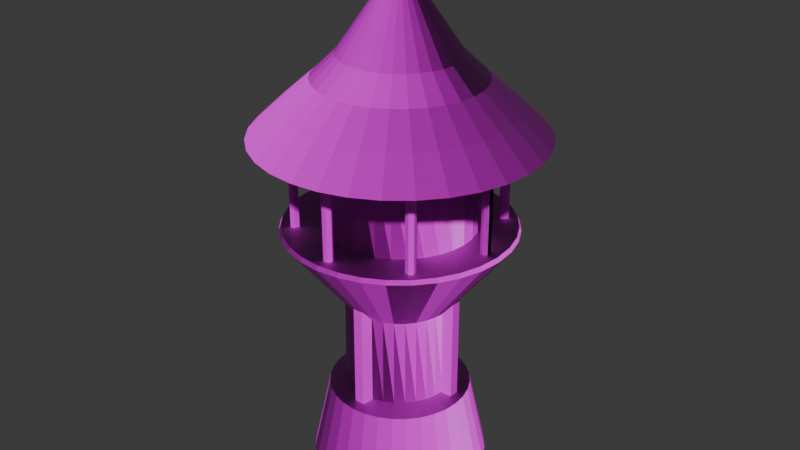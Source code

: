 # Source: MainTower.blend  (saved by Blender 4.3.34; exported with 4.5.12 LTS)
import bpy
from mathutils import Matrix  # noqa: F401  (used for matrix-valued properties, if any)

bpy.ops.wm.read_factory_settings(use_empty=True)
scene = bpy.context.scene
scene.name = 'Scene'

# ---- collections
col_collection = bpy.data.collections.new('Collection'); scene.collection.children.link(col_collection)

# ---- images (referenced by path relative to the original .blend; pixels are not part of the script)
import os
ASSET_DIR = os.environ.get("B2B_ASSET_DIR", "")  # directory of the original .blend (textures are referenced by path, not embedded)
HERE = os.path.dirname(os.path.abspath(__file__))  # packed textures are extracted next to this script under _unpacked/

def load_image(name, relpath, width, height, colorspace="sRGB"):
    """Load a texture the original file referenced (path relative to the .blend, or extracted next to this script)."""
    p = next((c for c in (os.path.join(HERE, relpath), os.path.join(ASSET_DIR, relpath)) if relpath and os.path.exists(c)), "")
    if p:
        img = bpy.data.images.load(p, check_existing=True)
        img.name = name
    else:  # same state as the original file: an image datablock whose file is absent (Cycles renders it pink)
        img = bpy.data.images.new(name, width, height)
        img.source = "FILE"
        img.filepath = "//" + (relpath or name)
    img.colorspace_settings.name = colorspace
    return img
img_bricks_png = load_image('bricks.png', 'Bricks/bricks.png', 1024, 1024, 'sRGB')
img_bricks_n_png = load_image('bricks_N.png', 'Bricks/bricks_N.png', 1024, 1024, 'Non-Color')
img_cobble_png = load_image('cobble.png', 'Cobble/cobble.png', 1024, 1024, 'sRGB')
img_cobble_n_png = load_image('cobble_N.png', 'Cobble/cobble_N.png', 1024, 1024, 'sRGB')
img_trunk_png = load_image('trunk.png', 'Wood/trunk.png', 1024, 1024, 'sRGB')
img_shingles_png = load_image('shingles.png', 'Shingles/shingles.png', 1024, 1024, 'sRGB')
img_shingles_n_png = load_image('shingles_N.png', 'Shingles/shingles_N.png', 1024, 1024, 'Non-Color')

# ---- materials (node trees are filled in below, after node groups)
mat_brickwall = bpy.data.materials.new('Brickwall')
mat_brickwall.alpha_threshold = 0.0
mat_brickwall.use_backface_culling = True
mat_brickwall.use_transparent_shadow = False
mat_brickwall.roughness = 0.5
mat_brickwall.line_color = (0.0, 0.0, 0.0, 1.0)
mat_cobble = bpy.data.materials.new('Cobble')
mat_cobble.alpha_threshold = 0.0
mat_cobble.use_backface_culling = True
mat_cobble.use_transparent_shadow = False
mat_cobble.roughness = 0.5
mat_cobble.line_color = (0.0, 0.0, 0.0, 1.0)
mat_wood = bpy.data.materials.new('Wood')
mat_wood.use_backface_culling = True
mat_shingles = bpy.data.materials.new('Shingles')

# ---- material node trees
mat_brickwall.use_nodes = True; mat_brickwall.node_tree.nodes.clear()
_N = mat_brickwall.node_tree.nodes; _L = mat_brickwall.node_tree.links
n0 = _N.new('ShaderNodeOutputMaterial'); n0.name = 'Material Output'; n0.location = (-263, 159)
n1 = _N.new('ShaderNodeBsdfPrincipled'); n1.name = 'Principled BSDF'; n1.location = (-553, 159)
n1.inputs[3].default_value = 1.45
n2 = _N.new('ShaderNodeTexImage'); n2.name = 'Image Texture'; n2.location = (-1648, 4)
n2.image = img_bricks_png
n3 = _N.new('ShaderNodeTexImage'); n3.name = 'Image Texture.001'; n3.location = (-1094, -91)
n3.image = img_bricks_n_png
n4 = _N.new('ShaderNodeNormalMap'); n4.name = 'Normal Map'; n4.location = (-745, -178)
n4.uv_map = 'UVMap'
_L.new(n1.outputs[0], n0.inputs[0])
_L.new(n2.outputs[0], n1.inputs[0])
_L.new(n3.outputs[0], n4.inputs[1])
_L.new(n4.outputs[0], n1.inputs[5])
n0.is_active_output = True
mat_cobble.use_nodes = True; mat_cobble.node_tree.nodes.clear()
_N = mat_cobble.node_tree.nodes; _L = mat_cobble.node_tree.links
n0 = _N.new('ShaderNodeOutputMaterial'); n0.name = 'Material Output'; n0.location = (-263, 159)
n1 = _N.new('ShaderNodeBsdfPrincipled'); n1.name = 'Principled BSDF'; n1.location = (-553, 159)
n1.inputs[3].default_value = 1.45
n2 = _N.new('ShaderNodeTexImage'); n2.name = 'Image Texture'; n2.location = (-1648, 4)
n2.image = img_cobble_png
n3 = _N.new('ShaderNodeTexImage'); n3.name = 'Image Texture.001'; n3.location = (-1274, -216)
n3.image = img_cobble_n_png
n4 = _N.new('ShaderNodeNormalMap'); n4.name = 'Normal Map'; n4.location = (-745, -178)
n4.uv_map = 'UVMap'
_L.new(n1.outputs[0], n0.inputs[0])
_L.new(n2.outputs[0], n1.inputs[0])
_L.new(n3.outputs[0], n4.inputs[1])
_L.new(n4.outputs[0], n1.inputs[5])
n0.is_active_output = True
mat_wood.use_nodes = True; mat_wood.node_tree.nodes.clear()
_N = mat_wood.node_tree.nodes; _L = mat_wood.node_tree.links
n0 = _N.new('ShaderNodeBsdfPrincipled'); n0.name = 'Principled BSDF'; n0.location = (10, 300)
n1 = _N.new('ShaderNodeOutputMaterial'); n1.name = 'Material Output'; n1.location = (300, 300)
n2 = _N.new('ShaderNodeTexImage'); n2.name = 'Image Texture'; n2.location = (-180, 280)
n2.image = img_trunk_png
_L.new(n0.outputs[0], n1.inputs[0])
_L.new(n2.outputs[0], n0.inputs[0])
n1.is_active_output = True
mat_shingles.use_nodes = True; mat_shingles.node_tree.nodes.clear()
_N = mat_shingles.node_tree.nodes; _L = mat_shingles.node_tree.links
n0 = _N.new('ShaderNodeBsdfPrincipled'); n0.name = 'Principled BSDF'; n0.location = (10, 300)
n1 = _N.new('ShaderNodeOutputMaterial'); n1.name = 'Material Output'; n1.location = (300, 300)
n2 = _N.new('ShaderNodeTexImage'); n2.name = 'Image Texture'; n2.location = (-1141, 241)
n2.image = img_shingles_png
n3 = _N.new('ShaderNodeTexImage'); n3.name = 'Image Texture.001'; n3.location = (-665, 129)
n3.image = img_shingles_n_png
n4 = _N.new('ShaderNodeNormalMap'); n4.name = 'Normal Map'; n4.location = (-302, 70)
n4.uv_map = 'UVMap'
_L.new(n0.outputs[0], n1.inputs[0])
_L.new(n2.outputs[0], n0.inputs[0])
_L.new(n3.outputs[0], n4.inputs[1])
_L.new(n4.outputs[0], n0.inputs[5])
n1.is_active_output = True

# ---- world
world_world = bpy.data.worlds.new('World'); scene.world = world_world
world_world.use_nodes = True; world_world.node_tree.nodes.clear()
_N = world_world.node_tree.nodes; _L = world_world.node_tree.links
n0 = _N.new('ShaderNodeOutputWorld'); n0.name = 'World Output'; n0.location = (300, 300)
n1 = _N.new('ShaderNodeBackground'); n1.name = 'Background'; n1.location = (10, 300)
n1.inputs[0].default_value = (0.05088, 0.05088, 0.05088, 1.0)
_L.new(n1.outputs[0], n0.inputs[0])
n0.is_active_output = True
world_world.color = (0.05088, 0.05088, 0.05088)
world_world.use_sun_shadow = False
world_world.sun_shadow_jitter_overblur = 0.0

# ---- meshes
me_maintower = bpy.data.meshes.new('MainTower')
me_maintower.from_pydata([(-0.009699, 2.365, -0.08808), (-0.009699, 1.984, 9.12), (0.4518, 2.32, -0.08808), (0.3773, 1.945, 9.12), (0.8955, 2.185, -0.08808), (0.7494, 1.833, 9.12), (1.304, 1.967, -0.08808), (1.092, 1.649, 9.12), (1.663, 1.673, -0.08808), (1.393, 1.403, 9.12), (1.957, 1.314, -0.08808), (1.64, 1.102, 9.12), (2.176, 0.9052, -0.08808), (1.823, 0.7591, 9.12), (2.31, 0.4615, -0.08808), (1.936, 0.387, 9.12), (2.356, -9.142e-08, -0.08808), (1.974, -7.395e-08, 9.12), (2.31, -0.4615, -0.08808), (1.936, -0.387, 9.12), (2.176, -0.9052, -0.08808), (1.823, -0.7591, 9.12), (1.957, -1.314, -0.08808), (1.64, -1.102, 9.12), (1.663, -1.673, -0.08808), (1.393, -1.403, 9.12), (1.304, -1.967, -0.08808), (1.092, -1.649, 9.12), (0.8955, -2.185, -0.08808), (0.7494, -1.833, 9.12), (0.4518, -2.32, -0.08808), (0.3773, -1.945, 9.12), (-0.009699, -2.365, -0.08808), (-0.009699, -1.984, 9.12), (-0.4712, -2.32, -0.08808), (-0.3967, -1.945, 9.12), (-0.9149, -2.185, -0.08808), (-0.7688, -1.833, 9.12), (-1.324, -1.967, -0.08808), (-1.112, -1.649, 9.12), (-1.682, -1.673, -0.08808), (-1.412, -1.403, 9.12), (-1.976, -1.314, -0.08808), (-1.659, -1.102, 9.12), (-2.195, -0.9052, -0.08808), (-1.842, -0.7591, 9.12), (-2.33, -0.4615, -0.08808), (-1.955, -0.387, 9.12), (-2.375, -9.142e-08, -0.08808), (-1.993, -7.395e-08, 9.12), (-2.33, 0.4615, -0.08808), (-1.955, 0.387, 9.12), (-2.195, 0.9052, -0.08808), (-1.842, 0.7591, 9.12), (-1.976, 1.314, -0.08808), (-1.659, 1.102, 9.12), (-1.682, 1.673, -0.08808), (-1.412, 1.403, 9.12), (-1.324, 1.967, -0.08808), (-1.112, 1.649, 9.12), (-0.9149, 2.185, -0.08808), (-0.7688, 1.833, 9.12), (-0.4712, 2.32, -0.08808), (-0.3967, 1.945, 9.12), (2.644, -2.654, 9.221), (-0.009699, -2.757e-08, 13.55), (0.7225, 3.681, 9.221), (-0.009699, 3.753, 9.221), (1.427, 3.467, 9.221), (2.075, 3.121, 9.221), (2.644, 2.654, 9.221), (3.111, 2.085, 9.221), (3.458, 1.436, 9.221), (3.671, 0.7322, 9.221), (3.743, -9.162e-08, 9.221), (3.671, -0.7322, 9.221), (3.458, -1.436, 9.221), (3.111, -2.085, 9.221), (2.075, -3.121, 9.221), (1.427, -3.467, 9.221), (0.7225, -3.681, 9.221), (-0.009699, -3.753, 9.221), (-0.7419, -3.681, 9.221), (-1.446, -3.467, 9.221), (-2.095, -3.121, 9.221), (-2.664, -2.654, 9.221), (-3.13, -2.085, 9.221), (-3.477, -1.436, 9.221), (-3.691, -0.7322, 9.221), (-3.763, -9.162e-08, 9.221), (-3.691, 0.7322, 9.221), (-3.477, 1.436, 9.221), (-3.13, 2.085, 9.221), (-2.664, 2.654, 9.221), (-2.095, 3.121, 9.221), (-1.446, 3.467, 9.221), (-0.7419, 3.681, 9.221), (0.1659, 0.883, 12.24), (0.5685, 2.907, 9.978), (0.2948, 1.531, 11.28), (0.4139, 2.129, 10.69), (-0.009699, 2.964, 9.978), (-0.009699, 0.9003, 12.24), (-0.009699, 2.171, 10.69), (-0.009699, 1.561, 11.28), (0.3348, 0.8318, 12.24), (1.125, 2.738, 9.978), (0.5875, 1.442, 11.28), (0.8211, 2.006, 10.69), (0.4905, 0.7486, 12.24), (1.637, 2.464, 9.978), (0.8573, 1.298, 11.28), (1.196, 1.805, 10.69), (0.6269, 0.6366, 12.24), (2.086, 2.096, 9.978), (1.094, 1.104, 11.28), (1.525, 1.535, 10.69), (0.7389, 0.5002, 12.24), (2.455, 1.647, 9.978), (1.288, 0.867, 11.28), (1.795, 1.206, 10.69), (0.8221, 0.3445, 12.24), (2.729, 1.134, 9.978), (1.432, 0.5972, 11.28), (1.996, 0.8308, 10.69), (0.8733, 0.1756, 12.24), (2.897, 0.5782, 9.978), (1.521, 0.3045, 11.28), (2.12, 0.4235, 10.69), (0.8906, -4.415e-08, 12.24), (2.954, -7.889e-08, 9.978), (1.551, -5.629e-08, 11.28), (2.161, -6.626e-08, 10.69), (0.8733, -0.1756, 12.24), (2.897, -0.5782, 9.978), (1.521, -0.3045, 11.28), (2.12, -0.4235, 10.69), (0.8221, -0.3445, 12.24), (2.729, -1.134, 9.978), (1.432, -0.5972, 11.28), (1.996, -0.8308, 10.69), (2.455, -1.647, 9.978), (0.7389, -0.5002, 12.24), (1.795, -1.206, 10.69), (1.288, -0.867, 11.28), (0.4905, -0.7486, 12.24), (1.637, -2.464, 9.978), (0.8573, -1.298, 11.28), (1.196, -1.805, 10.69), (0.3348, -0.8318, 12.24), (1.125, -2.738, 9.978), (0.5875, -1.442, 11.28), (0.8211, -2.006, 10.69), (0.1659, -0.883, 12.24), (0.5685, -2.907, 9.978), (0.2948, -1.531, 11.28), (0.4139, -2.129, 10.69), (-0.009699, -0.9003, 12.24), (-0.009699, -2.964, 9.978), (-0.009699, -1.561, 11.28), (-0.009699, -2.171, 10.69), (-0.1853, -0.883, 12.24), (-0.5879, -2.907, 9.978), (-0.3142, -1.531, 11.28), (-0.4332, -2.129, 10.69), (-0.3542, -0.8318, 12.24), (-1.144, -2.738, 9.978), (-0.6069, -1.442, 11.28), (-0.8405, -2.006, 10.69), (-0.5099, -0.7486, 12.24), (-1.656, -2.464, 9.978), (-0.8767, -1.298, 11.28), (-1.216, -1.805, 10.69), (-0.6463, -0.6366, 12.24), (-2.106, -2.096, 9.978), (-1.113, -1.104, 11.28), (-1.545, -1.535, 10.69), (-0.7583, -0.5002, 12.24), (-2.474, -1.647, 9.978), (-1.307, -0.867, 11.28), (-1.815, -1.206, 10.69), (-0.8415, -0.3445, 12.24), (-2.748, -1.134, 9.978), (-1.451, -0.5972, 11.28), (-2.015, -0.8308, 10.69), (-0.8927, -0.1756, 12.24), (-2.917, -0.5782, 9.978), (-1.54, -0.3045, 11.28), (-2.139, -0.4235, 10.69), (-0.91, -4.415e-08, 12.24), (-2.974, -7.889e-08, 9.978), (-1.57, -5.629e-08, 11.28), (-2.181, -6.626e-08, 10.69), (-0.8927, 0.1756, 12.24), (-2.917, 0.5782, 9.978), (-1.54, 0.3045, 11.28), (-2.139, 0.4235, 10.69), (-0.8415, 0.3445, 12.24), (-2.748, 1.134, 9.978), (-1.451, 0.5972, 11.28), (-2.015, 0.8308, 10.69), (-0.7583, 0.5002, 12.24), (-2.474, 1.647, 9.978), (-1.307, 0.867, 11.28), (-1.815, 1.206, 10.69), (-0.6463, 0.6366, 12.24), (-2.106, 2.096, 9.978), (-1.113, 1.104, 11.28), (-1.545, 1.535, 10.69), (-0.5099, 0.7486, 12.24), (-1.656, 2.464, 9.978), (-0.8767, 1.298, 11.28), (-1.216, 1.805, 10.69), (-0.3542, 0.8318, 12.24), (-1.144, 2.738, 9.978), (-0.6069, 1.442, 11.28), (-0.8405, 2.006, 10.69), (-0.5879, 2.907, 9.978), (-0.1853, 0.883, 12.24), (-0.4332, 2.129, 10.69), (-0.3142, 1.531, 11.28), (0.6269, -0.6366, 12.24), (2.086, -2.096, 9.978), (1.094, -1.104, 11.28), (1.525, -1.535, 10.69), (-0.009699, 1.433, 4.686), (0.27, 1.406, 4.686), (0.5389, 1.324, 4.686), (0.7867, 1.192, 4.686), (1.004, 1.014, 4.686), (1.182, 0.7964, 4.686), (1.315, 0.5486, 4.686), (1.396, 0.2797, 4.686), (1.424, -8.088e-08, 4.686), (1.396, -0.2797, 4.686), (1.315, -0.5486, 4.686), (1.182, -0.7964, 4.686), (1.004, -1.014, 4.686), (0.7867, -1.192, 4.686), (0.5389, -1.324, 4.686), (0.27, -1.406, 4.686), (-0.009699, -1.433, 4.686), (-0.2894, -1.406, 4.686), (-0.5583, -1.324, 4.686), (-0.8061, -1.192, 4.686), (-1.023, -1.014, 4.686), (-1.202, -0.7964, 4.686), (-1.334, -0.5486, 4.686), (-1.416, -0.2797, 4.686), (-1.443, -8.088e-08, 4.686), (-1.416, 0.2797, 4.686), (-1.334, 0.5486, 4.686), (-1.202, 0.7964, 4.686), (-1.023, 1.014, 4.686), (-0.8061, 1.192, 4.686), (-0.5583, 1.324, 4.686), (-0.2894, 1.406, 4.686), (0.3835, 1.977, 6.846), (0.7617, 1.862, 6.846), (1.11, 1.676, 6.846), (1.416, 1.425, 6.846), (1.666, 1.12, 6.846), (1.853, 0.7714, 6.846), (1.967, 0.3932, 6.846), (2.006, -7.455e-08, 6.846), (1.967, -0.3932, 6.846), (1.853, -0.7714, 6.846), (1.666, -1.12, 6.846), (1.416, -1.425, 6.846), (1.11, -1.676, 6.846), (0.7617, -1.862, 6.846), (0.3835, -1.977, 6.846), (-0.009699, -2.016, 6.846), (-0.4029, -1.977, 6.846), (-0.7811, -1.862, 6.846), (-1.13, -1.676, 6.846), (-1.435, -1.425, 6.846), (-1.686, -1.12, 6.846), (-1.872, -0.7714, 6.846), (-1.987, -0.3932, 6.846), (-2.025, -7.455e-08, 6.846), (-1.987, 0.3932, 6.846), (-1.872, 0.7714, 6.846), (-1.686, 1.12, 6.846), (-1.435, 1.425, 6.846), (-1.13, 1.676, 6.846), (-0.7811, 1.862, 6.846), (-0.4029, 1.977, 6.846), (-0.009699, 2.016, 6.846), (0.2743, 1.428, 2.299), (0.5475, 1.345, 2.299), (0.7992, 1.211, 2.299), (1.02, 1.029, 2.299), (1.201, 0.8089, 2.299), (1.335, 0.5572, 2.299), (1.418, 0.284, 2.299), (1.446, -8.13e-08, 2.299), (1.418, -0.284, 2.299), (1.335, -0.5572, 2.299), (1.201, -0.8089, 2.299), (1.02, -1.029, 2.299), (0.7992, -1.211, 2.299), (0.5475, -1.345, 2.299), (0.2743, -1.428, 2.299), (-0.009699, -1.456, 2.299), (-0.2937, -1.428, 2.299), (-0.5669, -1.345, 2.299), (-0.8186, -1.211, 2.299), (-1.039, -1.029, 2.299), (-1.22, -0.8089, 2.299), (-1.355, -0.5572, 2.299), (-1.438, -0.284, 2.299), (-1.466, -8.13e-08, 2.299), (-1.438, 0.284, 2.299), (-1.355, 0.5572, 2.299), (-1.22, 0.8089, 2.299), (-1.039, 1.029, 2.299), (-0.8186, 1.211, 2.299), (-0.5669, 1.345, 2.299), (-0.2937, 1.428, 2.299), (-0.009699, 1.893, 2.103), (-0.009699, 1.456, 2.299), (0.3595, 1.856, 2.103), (0.7146, 1.749, 2.103), (1.042, 1.574, 2.103), (1.329, 1.338, 2.103), (1.564, 1.052, 2.103), (1.739, 0.7243, 2.103), (1.847, 0.3692, 2.103), (1.883, -6.881e-08, 2.103), (1.847, -0.3692, 2.103), (1.739, -0.7243, 2.103), (1.564, -1.052, 2.103), (1.329, -1.338, 2.103), (1.042, -1.574, 2.103), (0.7146, -1.749, 2.103), (0.3595, -1.856, 2.103), (-0.009699, -1.893, 2.103), (-0.3789, -1.856, 2.103), (-0.734, -1.749, 2.103), (-1.061, -1.574, 2.103), (-1.348, -1.338, 2.103), (-1.583, -1.052, 2.103), (-1.758, -0.7243, 2.103), (-1.866, -0.3692, 2.103), (-1.902, -6.881e-08, 2.103), (-1.866, 0.3692, 2.103), (-1.758, 0.7243, 2.103), (-1.583, 1.052, 2.103), (-1.348, 1.338, 2.103), (-1.061, 1.574, 2.103), (-0.734, 1.749, 2.103), (-0.3789, 1.856, 2.103), (-0.009699, 3.001, 6.846), (-0.009699, 3.056, 6.734), (-0.6058, 2.997, 6.734), (-0.5951, 2.943, 6.846), (-1.179, 2.823, 6.734), (-1.158, 2.772, 6.846), (-1.707, 2.541, 6.734), (-1.677, 2.495, 6.846), (-2.17, 2.161, 6.734), (-2.132, 2.122, 6.846), (-2.55, 1.698, 6.734), (-2.505, 1.667, 6.846), (-2.833, 1.169, 6.734), (-2.782, 1.148, 6.846), (-3.007, 0.5961, 6.734), (-2.953, 0.5854, 6.846), (-3.065, -5.137e-08, 6.734), (-3.01, -5.291e-08, 6.846), (-3.007, -0.5961, 6.734), (-2.953, -0.5854, 6.846), (-2.833, -1.169, 6.734), (-2.782, -1.148, 6.846), (-2.55, -1.698, 6.734), (-2.505, -1.667, 6.846), (-2.17, -2.161, 6.734), (-2.132, -2.122, 6.846), (-1.707, -2.541, 6.734), (-1.677, -2.495, 6.846), (-1.179, -2.823, 6.734), (-1.158, -2.772, 6.846), (-0.6058, -2.997, 6.734), (-0.5951, -2.943, 6.846), (-0.009699, -3.056, 6.734), (-0.009699, -3.001, 6.846), (0.5864, -2.997, 6.734), (0.5757, -2.943, 6.846), (1.16, -2.823, 6.734), (1.139, -2.772, 6.846), (1.688, -2.541, 6.734), (1.657, -2.495, 6.846), (2.151, -2.161, 6.734), (2.112, -2.122, 6.846), (2.531, -1.698, 6.734), (2.485, -1.667, 6.846), (2.813, -1.169, 6.734), (2.763, -1.148, 6.846), (2.987, -0.5961, 6.734), (2.933, -0.5854, 6.846), (3.046, -5.137e-08, 6.734), (2.991, -5.291e-08, 6.846), (2.987, 0.5961, 6.734), (2.933, 0.5854, 6.846), (2.813, 1.169, 6.734), (2.763, 1.148, 6.846), (2.531, 1.698, 6.734), (2.485, 1.667, 6.846), (2.151, 2.161, 6.734), (2.112, 2.122, 6.846), (1.688, 2.541, 6.734), (1.657, 2.495, 6.846), (1.16, 2.823, 6.734), (1.139, 2.772, 6.846), (0.5757, 2.943, 6.846), (0.5864, 2.997, 6.734), (-2.641, 0.132, 6.662), (-2.641, 0.132, 9.513), (-2.527, 0.066, 6.662), (-2.527, 0.066, 9.513), (-2.527, -0.066, 6.662), (-2.527, -0.066, 9.513), (-2.641, -0.132, 6.662), (-2.641, -0.132, 9.513), (-2.755, -0.066, 6.662), (-2.755, -0.066, 9.513), (-2.755, 0.066, 6.662), (-2.755, 0.066, 9.513), (2.639, 0.132, 6.442), (2.639, 0.132, 9.293), (2.753, 0.066, 6.442), (2.753, 0.066, 9.293), (2.753, -0.066, 6.442), (2.753, -0.066, 9.293), (2.639, -0.132, 6.442), (2.639, -0.132, 9.293), (2.525, -0.066, 6.442), (2.525, -0.066, 9.293), (2.525, 0.066, 6.442), (2.525, 0.066, 9.293), (-2.641, 0.132, 6.662), (-2.641, 0.132, 9.513), (-2.527, 0.066, 6.662), (-2.527, 0.066, 9.513), (-2.527, -0.066, 6.662), (-2.527, -0.066, 9.513), (-2.641, -0.132, 6.662), (-2.641, -0.132, 9.513), (-2.755, -0.066, 6.662), (-2.755, -0.066, 9.513), (-2.755, 0.066, 6.662), (-2.755, 0.066, 9.513), (2.639, 0.132, 6.442), (2.639, 0.132, 9.293), (2.753, 0.066, 6.442), (2.753, 0.066, 9.293), (2.753, -0.066, 6.442), (2.753, -0.066, 9.293), (2.639, -0.132, 6.442), (2.639, -0.132, 9.293), (2.525, -0.066, 6.442), (2.525, -0.066, 9.293), (2.525, 0.066, 6.442), (2.525, 0.066, 9.293), (-0.133, -2.64, 6.662), (-0.133, -2.64, 9.513), (-0.06695, -2.526, 6.662), (-0.06695, -2.526, 9.513), (0.06505, -2.526, 6.662), (0.06505, -2.526, 9.513), (0.131, -2.64, 6.662), (0.131, -2.64, 9.513), (0.06505, -2.754, 6.662), (0.06505, -2.754, 9.513), (-0.06695, -2.754, 6.662), (-0.06695, -2.754, 9.513), (-0.133, 2.64, 6.442), (-0.133, 2.64, 9.293), (-0.06695, 2.754, 6.442), (-0.06695, 2.754, 9.293), (0.06505, 2.754, 6.442), (0.06505, 2.754, 9.293), (0.131, 2.64, 6.442), (0.131, 2.64, 9.293), (0.06505, 2.526, 6.442), (0.06505, 2.526, 9.293), (-0.06695, 2.526, 6.442), (-0.06695, 2.526, 9.293), (-1.961, -1.773, 6.662), (-1.961, -1.773, 9.513), (-1.834, -1.739, 6.662), (-1.834, -1.739, 9.513), (-1.74, -1.833, 6.662), (-1.74, -1.833, 9.513), (-1.774, -1.96, 6.662), (-1.774, -1.96, 9.513), (-1.902, -1.994, 6.662), (-1.902, -1.994, 9.513), (-1.995, -1.901, 6.662), (-1.995, -1.901, 9.513), (1.772, 1.96, 6.442), (1.772, 1.96, 9.293), (1.9, 1.994, 6.442), (1.9, 1.994, 9.293), (1.993, 1.901, 6.442), (1.993, 1.901, 9.293), (1.959, 1.773, 6.442), (1.959, 1.773, 9.293), (1.832, 1.739, 6.442), (1.832, 1.739, 9.293), (1.738, 1.833, 6.442), (1.738, 1.833, 9.293), (1.772, -1.96, 6.662), (1.772, -1.96, 9.513), (1.738, -1.833, 6.662), (1.738, -1.833, 9.513), (1.832, -1.739, 6.662), (1.832, -1.739, 9.513), (1.959, -1.773, 6.662), (1.959, -1.773, 9.513), (1.993, -1.901, 6.662), (1.993, -1.901, 9.513), (1.9, -1.994, 6.662), (1.9, -1.994, 9.513), (-1.961, 1.773, 6.442), (-1.961, 1.773, 9.293), (-1.995, 1.901, 6.442), (-1.995, 1.901, 9.293), (-1.902, 1.994, 6.442), (-1.902, 1.994, 9.293), (-1.774, 1.96, 6.442), (-1.774, 1.96, 9.293), (-1.74, 1.833, 6.442), (-1.74, 1.833, 9.293), (-1.834, 1.739, 6.442), (-1.834, 1.739, 9.293), (-1.438, 0.4716, 1.734), (-1.438, 0.4716, 5.155), (-1.21, 0.3396, 1.734), (-1.21, 0.3396, 5.155), (-1.21, 0.07557, 1.734), (-1.21, 0.07557, 5.155), (-1.438, -0.05643, 1.734), (-1.438, -0.05643, 5.155), (-1.667, 0.07557, 1.734), (-1.667, 0.07557, 5.155), (-1.667, 0.3396, 1.734), (-1.667, 0.3396, 5.155), (-0.132, -1.667, 5.155), (-0.132, -1.667, 1.734), (0.132, -1.667, 5.155), (0.132, -1.667, 1.734), (0.264, -1.438, 5.155), (0.264, -1.438, 1.734), (0.132, -1.21, 5.155), (0.132, -1.21, 1.734), (-0.132, -1.21, 5.155), (-0.132, -1.21, 1.734), (-0.264, -1.438, 5.155), (-0.264, -1.438, 1.734), (1.667, 0.3396, 5.155), (1.667, 0.3396, 1.734), (1.667, 0.07557, 5.155), (1.667, 0.07557, 1.734), (1.438, -0.05643, 5.155), (1.438, -0.05643, 1.734), (1.21, 0.07557, 5.155), (1.21, 0.07557, 1.734), (1.21, 0.3396, 5.155), (1.21, 0.3396, 1.734), (1.438, 0.4716, 5.155), (1.438, 0.4716, 1.734), (-0.132, 1.667, 5.155), (-0.132, 1.667, 1.734), (0.132, 1.667, 5.155), (0.132, 1.667, 1.734), (0.264, 1.438, 5.155), (0.264, 1.438, 1.734), (0.132, 1.21, 5.155), (0.132, 1.21, 1.734), (-0.132, 1.21, 5.155), (-0.132, 1.21, 1.734), (-0.264, 1.438, 5.155), (-0.264, 1.438, 1.734)], [], [(288, 1, 3, 257), (257, 3, 5, 258), (258, 5, 7, 259), (259, 7, 9, 260), (260, 9, 11, 261), (261, 11, 13, 262), (262, 13, 15, 263), (263, 15, 17, 264), (264, 17, 19, 265), (265, 19, 21, 266), (266, 21, 23, 267), (267, 23, 25, 268), (268, 25, 27, 269), (269, 27, 29, 270), (270, 29, 31, 271), (271, 31, 33, 272), (272, 33, 35, 273), (273, 35, 37, 274), (274, 37, 39, 275), (275, 39, 41, 276), (276, 41, 43, 277), (277, 43, 45, 278), (278, 45, 47, 279), (279, 47, 49, 280), (280, 49, 51, 281), (281, 51, 53, 282), (282, 53, 55, 283), (283, 55, 57, 284), (284, 57, 59, 285), (285, 59, 61, 286), (55, 53, 91, 92), (286, 61, 63, 287), (287, 63, 1, 288), (0, 2, 4, 6, 8, 10, 12, 14, 16, 18, 20, 22, 24, 26, 28, 30, 32, 34, 36, 38, 40, 42, 44, 46, 48, 50, 52, 54, 56, 58, 60, 62), (149, 145, 65), (11, 9, 70, 71), (29, 27, 78, 79), (3, 1, 67, 66), (47, 45, 87, 88), (1, 63, 96, 67), (21, 19, 75, 76), (39, 37, 83, 84), (57, 55, 92, 93), (13, 11, 71, 72), (31, 29, 79, 80), (49, 47, 88, 89), (5, 3, 66, 68), (23, 21, 76, 77), (41, 39, 84, 85), (59, 57, 93, 94), (15, 13, 72, 73), (33, 31, 80, 81), (51, 49, 89, 90), (7, 5, 68, 69), (25, 23, 77, 64), (43, 41, 85, 86), (61, 59, 94, 95), (17, 15, 73, 74), (35, 33, 81, 82), (53, 51, 90, 91), (9, 7, 69, 70), (27, 25, 64, 78), (45, 43, 86, 87), (63, 61, 95, 96), (19, 17, 74, 75), (37, 35, 82, 83), (198, 91, 90, 194), (150, 79, 78, 146), (202, 92, 91, 198), (145, 221, 65), (106, 68, 66, 98), (206, 93, 92, 202), (154, 80, 79, 150), (97, 102, 65), (210, 94, 93, 206), (158, 81, 80, 154), (110, 69, 68, 106), (214, 95, 94, 210), (162, 82, 81, 158), (114, 70, 69, 110), (217, 96, 95, 214), (166, 83, 82, 162), (118, 71, 70, 114), (101, 67, 96, 217), (170, 84, 83, 166), (122, 72, 71, 118), (174, 85, 84, 170), (126, 73, 72, 122), (178, 86, 85, 174), (130, 74, 73, 126), (182, 87, 86, 178), (134, 75, 74, 130), (186, 88, 87, 182), (138, 76, 75, 134), (190, 89, 88, 186), (141, 77, 76, 138), (194, 90, 89, 190), (102, 218, 65), (98, 66, 67, 101), (113, 109, 65), (117, 113, 65), (121, 117, 65), (125, 121, 65), (129, 125, 65), (133, 129, 65), (137, 133, 65), (142, 137, 65), (77, 141, 222, 64), (221, 142, 65), (153, 149, 65), (146, 78, 64, 222), (157, 153, 65), (161, 157, 65), (165, 161, 65), (169, 165, 65), (173, 169, 65), (177, 173, 65), (181, 177, 65), (185, 181, 65), (189, 185, 65), (193, 189, 65), (197, 193, 65), (201, 197, 65), (205, 201, 65), (209, 205, 65), (213, 209, 65), (218, 213, 65), (109, 105, 65), (222, 141, 143, 224), (224, 143, 144, 223), (223, 144, 142, 221), (98, 101, 103, 100), (100, 103, 104, 99), (99, 104, 102, 97), (106, 98, 100, 108), (108, 100, 99, 107), (107, 99, 97, 105), (101, 217, 219, 103), (103, 219, 220, 104), (104, 220, 218, 102), (110, 106, 108, 112), (112, 108, 107, 111), (111, 107, 105, 109), (114, 110, 112, 116), (116, 112, 111, 115), (115, 111, 109, 113), (118, 114, 116, 120), (120, 116, 115, 119), (119, 115, 113, 117), (122, 118, 120, 124), (124, 120, 119, 123), (123, 119, 117, 121), (126, 122, 124, 128), (128, 124, 123, 127), (127, 123, 121, 125), (130, 126, 128, 132), (132, 128, 127, 131), (131, 127, 125, 129), (134, 130, 132, 136), (136, 132, 131, 135), (135, 131, 129, 133), (138, 134, 136, 140), (140, 136, 135, 139), (139, 135, 133, 137), (141, 138, 140, 143), (143, 140, 139, 144), (144, 139, 137, 142), (146, 222, 224, 148), (148, 224, 223, 147), (147, 223, 221, 145), (150, 146, 148, 152), (152, 148, 147, 151), (151, 147, 145, 149), (154, 150, 152, 156), (156, 152, 151, 155), (155, 151, 149, 153), (158, 154, 156, 160), (160, 156, 155, 159), (159, 155, 153, 157), (162, 158, 160, 164), (164, 160, 159, 163), (163, 159, 157, 161), (166, 162, 164, 168), (168, 164, 163, 167), (167, 163, 161, 165), (170, 166, 168, 172), (172, 168, 167, 171), (171, 167, 165, 169), (174, 170, 172, 176), (176, 172, 171, 175), (175, 171, 169, 173), (178, 174, 176, 180), (180, 176, 175, 179), (179, 175, 173, 177), (182, 178, 180, 184), (184, 180, 179, 183), (183, 179, 177, 181), (186, 182, 184, 188), (188, 184, 183, 187), (187, 183, 181, 185), (190, 186, 188, 192), (192, 188, 187, 191), (191, 187, 185, 189), (194, 190, 192, 196), (196, 192, 191, 195), (195, 191, 189, 193), (198, 194, 196, 200), (200, 196, 195, 199), (199, 195, 193, 197), (202, 198, 200, 204), (204, 200, 199, 203), (203, 199, 197, 201), (206, 202, 204, 208), (208, 204, 203, 207), (207, 203, 201, 205), (210, 206, 208, 212), (212, 208, 207, 211), (211, 207, 205, 209), (214, 210, 212, 216), (216, 212, 211, 215), (215, 211, 209, 213), (217, 214, 216, 219), (219, 216, 215, 220), (220, 215, 213, 218), (105, 97, 65), (319, 256, 225, 321), (318, 255, 256, 319), (317, 254, 255, 318), (316, 253, 254, 317), (315, 252, 253, 316), (314, 251, 252, 315), (313, 250, 251, 314), (312, 249, 250, 313), (311, 248, 249, 312), (310, 247, 248, 311), (309, 246, 247, 310), (308, 245, 246, 309), (307, 244, 245, 308), (306, 243, 244, 307), (305, 242, 243, 306), (304, 241, 242, 305), (303, 240, 241, 304), (302, 239, 240, 303), (301, 238, 239, 302), (300, 237, 238, 301), (299, 236, 237, 300), (298, 235, 236, 299), (297, 234, 235, 298), (296, 233, 234, 297), (295, 232, 233, 296), (294, 231, 232, 295), (293, 230, 231, 294), (292, 229, 230, 293), (291, 228, 229, 292), (290, 227, 228, 291), (289, 226, 227, 290), (321, 225, 226, 289), (356, 287, 288, 353), (358, 286, 287, 356), (360, 285, 286, 358), (362, 284, 285, 360), (364, 283, 284, 362), (366, 282, 283, 364), (368, 281, 282, 366), (370, 280, 281, 368), (372, 279, 280, 370), (374, 278, 279, 372), (376, 277, 278, 374), (378, 276, 277, 376), (380, 275, 276, 378), (382, 274, 275, 380), (384, 273, 274, 382), (386, 272, 273, 384), (388, 271, 272, 386), (390, 270, 271, 388), (392, 269, 270, 390), (394, 268, 269, 392), (396, 267, 268, 394), (398, 266, 267, 396), (400, 265, 266, 398), (402, 264, 265, 400), (404, 263, 264, 402), (406, 262, 263, 404), (408, 261, 262, 406), (410, 260, 261, 408), (412, 259, 260, 410), (414, 258, 259, 412), (415, 257, 258, 414), (353, 288, 257, 415), (255, 357, 355, 256), (254, 359, 357, 255), (253, 361, 359, 254), (252, 363, 361, 253), (251, 365, 363, 252), (250, 367, 365, 251), (249, 369, 367, 250), (248, 371, 369, 249), (247, 373, 371, 248), (246, 375, 373, 247), (245, 377, 375, 246), (244, 379, 377, 245), (243, 381, 379, 244), (242, 383, 381, 243), (241, 385, 383, 242), (240, 387, 385, 241), (239, 389, 387, 240), (238, 391, 389, 239), (237, 393, 391, 238), (236, 395, 393, 237), (235, 397, 395, 236), (234, 399, 397, 235), (233, 401, 399, 234), (232, 403, 401, 233), (231, 405, 403, 232), (230, 407, 405, 231), (229, 409, 407, 230), (228, 411, 409, 229), (227, 413, 411, 228), (226, 416, 413, 227), (256, 355, 354, 225), (0, 320, 322, 2), (2, 322, 323, 4), (4, 323, 324, 6), (6, 324, 325, 8), (8, 325, 326, 10), (10, 326, 327, 12), (12, 327, 328, 14), (14, 328, 329, 16), (16, 329, 330, 18), (18, 330, 331, 20), (20, 331, 332, 22), (22, 332, 333, 24), (24, 333, 334, 26), (26, 334, 335, 28), (28, 335, 336, 30), (30, 336, 337, 32), (32, 337, 338, 34), (34, 338, 339, 36), (36, 339, 340, 38), (38, 340, 341, 40), (40, 341, 342, 42), (42, 342, 343, 44), (44, 343, 344, 46), (46, 344, 345, 48), (48, 345, 346, 50), (50, 346, 347, 52), (52, 347, 348, 54), (54, 348, 349, 56), (56, 349, 350, 58), (58, 350, 351, 60), (60, 351, 352, 62), (62, 352, 320, 0), (320, 321, 289, 322), (322, 289, 290, 323), (323, 290, 291, 324), (324, 291, 292, 325), (325, 292, 293, 326), (326, 293, 294, 327), (327, 294, 295, 328), (328, 295, 296, 329), (329, 296, 297, 330), (330, 297, 298, 331), (331, 298, 299, 332), (332, 299, 300, 333), (333, 300, 301, 334), (334, 301, 302, 335), (335, 302, 303, 336), (336, 303, 304, 337), (337, 304, 305, 338), (338, 305, 306, 339), (339, 306, 307, 340), (340, 307, 308, 341), (341, 308, 309, 342), (342, 309, 310, 343), (343, 310, 311, 344), (344, 311, 312, 345), (345, 312, 313, 346), (346, 313, 314, 347), (347, 314, 315, 348), (348, 315, 316, 349), (349, 316, 317, 350), (350, 317, 318, 351), (351, 318, 319, 352), (352, 319, 321, 320), (356, 353, 354, 355), (358, 356, 355, 357), (353, 415, 416, 354), (360, 358, 357, 359), (362, 360, 359, 361), (364, 362, 361, 363), (366, 364, 363, 365), (368, 366, 365, 367), (370, 368, 367, 369), (372, 370, 369, 371), (374, 372, 371, 373), (376, 374, 373, 375), (378, 376, 375, 377), (380, 378, 377, 379), (382, 380, 379, 381), (384, 382, 381, 383), (386, 384, 383, 385), (388, 386, 385, 387), (390, 388, 387, 389), (392, 390, 389, 391), (394, 392, 391, 393), (396, 394, 393, 395), (398, 396, 395, 397), (400, 398, 397, 399), (402, 400, 399, 401), (404, 402, 401, 403), (406, 404, 403, 405), (408, 406, 405, 407), (410, 408, 407, 409), (412, 410, 409, 411), (414, 412, 411, 413), (415, 414, 413, 416), (225, 354, 416, 226), (417, 418, 420, 419), (419, 420, 422, 421), (421, 422, 424, 423), (423, 424, 426, 425), (431, 432, 434, 433), (425, 426, 428, 427), (427, 428, 418, 417), (429, 430, 432, 431), (433, 434, 436, 435), (435, 436, 438, 437), (437, 438, 440, 439), (439, 440, 430, 429), (441, 442, 444, 443), (443, 444, 446, 445), (445, 446, 448, 447), (447, 448, 450, 449), (455, 456, 458, 457), (449, 450, 452, 451), (451, 452, 442, 441), (453, 454, 456, 455), (457, 458, 460, 459), (459, 460, 462, 461), (461, 462, 464, 463), (463, 464, 454, 453), (465, 466, 468, 467), (467, 468, 470, 469), (469, 470, 472, 471), (471, 472, 474, 473), (479, 480, 482, 481), (473, 474, 476, 475), (475, 476, 466, 465), (477, 478, 480, 479), (481, 482, 484, 483), (483, 484, 486, 485), (485, 486, 488, 487), (487, 488, 478, 477), (489, 490, 492, 491), (491, 492, 494, 493), (493, 494, 496, 495), (495, 496, 498, 497), (503, 504, 506, 505), (497, 498, 500, 499), (499, 500, 490, 489), (501, 502, 504, 503), (505, 506, 508, 507), (507, 508, 510, 509), (509, 510, 512, 511), (511, 512, 502, 501), (513, 514, 516, 515), (515, 516, 518, 517), (517, 518, 520, 519), (519, 520, 522, 521), (527, 528, 530, 529), (521, 522, 524, 523), (523, 524, 514, 513), (525, 526, 528, 527), (529, 530, 532, 531), (531, 532, 534, 533), (533, 534, 536, 535), (535, 536, 526, 525), (537, 538, 540, 539), (539, 540, 542, 541), (541, 542, 544, 543), (543, 544, 546, 545), (545, 546, 548, 547), (547, 548, 538, 537), (550, 549, 559, 560), (552, 551, 549, 550), (554, 553, 551, 552), (556, 555, 553, 554), (558, 557, 555, 556), (560, 559, 557, 558), (562, 572, 571, 561), (564, 562, 561, 563), (566, 564, 563, 565), (568, 566, 565, 567), (570, 568, 567, 569), (572, 570, 569, 571), (574, 584, 583, 573), (576, 574, 573, 575), (578, 576, 575, 577), (580, 578, 577, 579), (582, 580, 579, 581), (584, 582, 581, 583)])
me_maintower.polygons.foreach_set('material_index', [1, 1, 1, 1, 1, 1, 1, 1, 1, 1, 1, 1, 1, 1, 1, 1, 1, 1, 1, 1, 1, 1, 1, 1, 1, 1, 1, 1, 1, 1, 3, 1, 1, 0, 3, 3, 3, 3, 3, 3, 3, 3, 3, 3, 3, 3, 3, 3, 3, 3, 3, 3, 3, 3, 3, 3, 3, 3, 3, 3, 3, 3, 3, 3, 3, 3, 3, 3, 3, 3, 3, 3, 3, 3, 3, 3, 3, 3, 3, 3, 3, 3, 3, 3, 3, 3, 3, 3, 3, 3, 3, 3, 3, 3, 3, 3, 3, 3, 3, 3, 3, 3, 3, 3, 3, 3, 3, 3, 3, 3, 3, 3, 3, 3, 3, 3, 3, 3, 3, 3, 3, 3, 3, 3, 3, 3, 3, 3, 3, 3, 3, 3, 3, 3, 3, 3, 3, 3, 3, 3, 3, 3, 3, 3, 3, 3, 3, 3, 3, 3, 3, 3, 3, 3, 3, 3, 3, 3, 3, 3, 3, 3, 3, 3, 3, 3, 3, 3, 3, 3, 3, 3, 3, 3, 3, 3, 3, 3, 3, 3, 3, 3, 3, 3, 3, 3, 3, 3, 3, 3, 3, 3, 3, 3, 3, 3, 3, 3, 3, 3, 3, 3, 3, 3, 3, 3, 3, 3, 3, 3, 3, 3, 3, 3, 3, 3, 3, 3, 3, 3, 3, 3, 3, 3, 3, 1, 1, 1, 1, 1, 1, 1, 1, 1, 1, 1, 1, 1, 1, 1, 1, 1, 1, 1, 1, 1, 1, 1, 1, 1, 1, 1, 1, 1, 1, 1, 1, 0, 0, 0, 0, 0, 0, 0, 0, 0, 0, 0, 0, 0, 0, 0, 0, 0, 0, 0, 0, 0, 0, 0, 0, 0, 0, 0, 0, 0, 0, 0, 0, 0, 0, 0, 0, 0, 0, 0, 0, 0, 0, 0, 0, 0, 0, 0, 0, 0, 0, 0, 0, 0, 0, 0, 0, 0, 0, 0, 0, 0, 0, 0, 0, 0, 0, 0, 0, 0, 0, 0, 0, 0, 0, 0, 0, 0, 0, 0, 0, 0, 0, 0, 0, 0, 0, 0, 0, 0, 0, 0, 0, 0, 0, 0, 0, 0, 0, 0, 0, 0, 0, 0, 0, 0, 0, 0, 0, 0, 0, 0, 0, 0, 0, 0, 0, 0, 0, 0, 0, 0, 0, 0, 0, 0, 0, 0, 0, 0, 0, 0, 0, 0, 0, 0, 0, 0, 0, 0, 0, 0, 0, 0, 0, 0, 0, 0, 0, 0, 0, 0, 0, 0, 0, 0, 0, 0, 0, 0, 0, 2, 2, 2, 2, 2, 2, 2, 2, 2, 2, 2, 2, 2, 2, 2, 2, 2, 2, 2, 2, 2, 2, 2, 2, 2, 2, 2, 2, 2, 2, 2, 2, 2, 2, 2, 2, 2, 2, 2, 2, 2, 2, 2, 2, 2, 2, 2, 2, 2, 2, 2, 2, 2, 2, 2, 2, 2, 2, 2, 2, 2, 2, 2, 2, 2, 2, 2, 2, 2, 2, 2, 2, 2, 2, 2, 2, 2, 2, 2, 2, 2, 2, 2, 2])
_uv = me_maintower.uv_layers.new(name='UVMap')
_uv.uv.foreach_set('vector', [-1.8, 0.1496, -0.893, 0.2477, -0.891, 0.3189, -1.8, 0.3987, -1.8, 0.3987, -0.891, 0.3189, -0.8758, 0.3884, -1.751, 0.6429, -1.751, 0.6429, -0.8758, 0.3884, -0.8473, 0.4535, -1.656, 0.873, -1.656, 0.873, -0.8473, 0.4535, -0.8072, 0.5119, -1.518, 1.08, -1.518, 1.08, -0.8072, 0.5119, -0.7566, 0.5611, -1.343, 1.256, -1.343, 1.256, -0.7566, 0.5611, -0.6976, 0.5992, -1.136, 1.395, -1.136, 1.395, -0.6976, 0.5992, -0.6325, 0.625, -0.9066, 1.49, -0.9066, 1.49, -0.6325, 0.625, -0.5638, 0.6373, -0.6629, 1.539, -0.6629, 1.539, -0.5638, 0.6373, -0.4942, 0.6358, -0.4145, 1.539, -0.4145, 1.539, -0.4942, 0.6358, -0.4264, 0.6204, -0.171, 1.49, -0.171, 1.49, -0.4264, 0.6204, -0.3632, 0.592, 0.05815, 1.395, 0.05815, 1.395, -0.3632, 0.592, -0.3069, 0.5514, 0.264, 1.256, 0.264, 1.256, -0.3069, 0.5514, -0.2597, 0.5001, 0.4388, 1.08, 0.4388, 1.08, -0.2597, 0.5001, -0.2235, 0.4401, 0.5758, 0.8735, 0.5758, 0.8735, -0.2235, 0.4401, -0.1984, 0.3735, 0.67, 0.6442, 0.67, 0.6442, -0.1984, 0.3735, -0.1867, 0.303, 0.7181, 0.401, 0.7181, 0.401, -0.1867, 0.303, -0.1884, 0.2315, 0.7183, 0.1532, 0.7183, 0.1532, -0.1884, 0.2315, -0.2039, 0.1616, 0.6707, -0.08999, 0.6707, -0.08999, -0.2039, 0.1616, -0.2305, 0.09647, 0.5771, -0.3193, 0.5771, -0.3193, -0.2305, 0.09647, -0.2695, 0.0383, 0.4408, -0.5263, 0.4408, -0.5263, -0.2695, 0.0383, -0.3191, -0.01069, 0.2667, -0.7029, 0.2667, -0.7029, -0.3191, -0.01069, -0.3775, -0.04867, 0.06127, -0.8422, 0.06127, -0.8422, -0.3775, -0.04867, -0.4422, -0.07422, -0.1676, -0.9386, -0.1676, -0.9386, -0.4422, -0.07422, -0.5108, -0.0864, -0.4111, -0.9883, -0.4111, -0.9883, -0.5108, -0.0864, -0.5805, -0.08474, -0.6597, -0.9893, -0.6597, -0.9893, -0.5805, -0.08474, -0.6488, -0.0693, -0.9039, -0.9414, -0.9039, -0.9414, -0.6488, -0.0693, -0.7128, -0.04065, -1.134, -0.8465, -1.134, -0.8465, -0.7128, -0.04065, -0.7701, 0.0001176, -1.341, -0.7083, -1.341, -0.7083, -0.7701, 0.0001176, -0.8185, 0.05146, -1.517, -0.5322, -1.517, -0.5322, -0.8185, 0.05146, -0.856, 0.1114, -1.656, -0.325, 0.445, 0.3899, 0.555, 0.3899, 0.555, 0.6101, 0.445, 0.6101, -1.656, -0.325, -0.856, 0.1114, -0.8812, 0.1777, -1.751, -0.09479, -1.751, -0.09479, -0.8812, 0.1777, -0.893, 0.2477, -1.8, 0.1496, 0.5, -1.685, 0.1311, -1.648, -0.2236, -1.541, -0.5504, -1.366, -0.837, -1.131, -1.072, -0.8443, -1.247, -0.5174, -1.354, -0.1627, -1.391, 0.2062, -1.354, 0.575, -1.247, 0.9297, -1.072, 1.257, -0.837, 1.543, -0.5504, 1.778, -0.2236, 1.953, 0.1311, 2.061, 0.5, 2.097, 0.8689, 2.061, 1.224, 1.953, 1.55, 1.778, 1.837, 1.543, 2.072, 1.257, 2.247, 0.9297, 2.354, 0.575, 2.391, 0.2062, 2.354, -0.1627, 2.247, -0.5174, 2.072, -0.8443, 1.837, -1.131, 1.55, -1.366, 1.224, -1.541, 0.8689, -1.648, 0.5702, 0.7551, 0.6837, 0.7551, 0.6837, 1.323, 0.445, 0.3899, 0.555, 0.3899, 0.555, 0.6101, 0.445, 0.6101, 0.445, 0.3899, 0.555, 0.3899, 0.555, 0.6101, 0.445, 0.6101, 0.445, 0.3899, 0.555, 0.3899, 0.555, 0.6101, 0.445, 0.6101, 0.445, 0.3899, 0.555, 0.3899, 0.555, 0.6101, 0.445, 0.6101, 0.445, 0.3899, 0.555, 0.3899, 0.555, 0.6101, 0.445, 0.6101, 0.445, 0.3899, 0.555, 0.3899, 0.555, 0.6101, 0.445, 0.6101, 0.445, 0.3899, 0.555, 0.3899, 0.555, 0.6101, 0.445, 0.6101, 0.445, 0.3899, 0.555, 0.3899, 0.555, 0.6101, 0.445, 0.6101, 0.445, 0.3899, 0.555, 0.3899, 0.555, 0.6101, 0.445, 0.6101, 0.445, 0.3899, 0.555, 0.3899, 0.555, 0.6101, 0.445, 0.6101, 0.445, 0.3899, 0.555, 0.3899, 0.555, 0.6101, 0.445, 0.6101, 0.445, 0.3899, 0.555, 0.3899, 0.555, 0.6101, 0.445, 0.6101, 0.445, 0.3899, 0.555, 0.3899, 0.555, 0.6101, 0.445, 0.6101, 0.445, 0.3899, 0.555, 0.3899, 0.555, 0.6101, 0.445, 0.6101, 0.445, 0.3899, 0.555, 0.3899, 0.555, 0.6101, 0.445, 0.6101, 0.445, 0.3899, 0.555, 0.3899, 0.555, 0.6101, 0.445, 0.6101, 0.445, 0.3899, 0.555, 0.3899, 0.555, 0.6101, 0.445, 0.6101, 0.445, 0.3899, 0.555, 0.3899, 0.555, 0.6101, 0.445, 0.6101, 0.445, 0.3899, 0.555, 0.3899, 0.555, 0.6101, 0.445, 0.6101, 0.445, 0.3899, 0.555, 0.3899, 0.555, 0.6101, 0.445, 0.6101, 0.445, 0.3899, 0.555, 0.3899, 0.555, 0.6101, 0.445, 0.6101, 0.445, 0.3899, 0.555, 0.3899, 0.555, 0.6101, 0.445, 0.6101, 0.445, 0.3899, 0.555, 0.3899, 0.555, 0.6101, 0.445, 0.6101, 0.445, 0.3899, 0.555, 0.3899, 0.555, 0.6101, 0.445, 0.6101, 0.445, 0.3899, 0.555, 0.3899, 0.555, 0.6101, 0.445, 0.6101, 0.445, 0.3899, 0.555, 0.3899, 0.555, 0.6101, 0.445, 0.6101, 0.445, 0.3899, 0.555, 0.3899, 0.555, 0.6101, 0.445, 0.6101, 0.445, 0.3899, 0.555, 0.3899, 0.555, 0.6101, 0.445, 0.6101, 0.445, 0.3899, 0.555, 0.3899, 0.555, 0.6101, 0.445, 0.6101, 0.445, 0.3899, 0.555, 0.3899, 0.555, 0.6101, 0.445, 0.6101, 0.445, 0.3899, 0.555, 0.3899, 0.555, 0.6101, 0.445, 0.6101, 0.3793, 0.243, 0.3613, 0.5115, 0.5902, 0.5115, 0.6319, 0.243, 0.3793, 0.243, 0.3613, 0.5115, 0.5902, 0.5115, 0.6319, 0.243, 0.3793, 0.243, 0.3613, 0.5115, 0.5902, 0.5115, 0.6319, 0.243, 0.5702, 0.7551, 0.6837, 0.7551, 0.6837, 1.323, 0.3793, 0.243, 0.3613, 0.5115, 0.5902, 0.5115, 0.6319, 0.243, 0.3793, 0.243, 0.3613, 0.5115, 0.5902, 0.5115, 0.6319, 0.243, 0.3793, 0.243, 0.3613, 0.5115, 0.5902, 0.5115, 0.6319, 0.243, 0.5702, 0.7551, 0.6837, 0.7551, 0.6837, 1.323, 0.3793, 0.243, 0.3613, 0.5115, 0.5902, 0.5115, 0.6319, 0.243, 0.3793, 0.243, 0.3613, 0.5115, 0.5902, 0.5115, 0.6319, 0.243, 0.3793, 0.243, 0.3613, 0.5115, 0.5902, 0.5115, 0.6319, 0.243, 0.3793, 0.243, 0.3613, 0.5115, 0.5902, 0.5115, 0.6319, 0.243, 0.3793, 0.243, 0.3613, 0.5115, 0.5902, 0.5115, 0.6319, 0.243, 0.3793, 0.243, 0.3613, 0.5115, 0.5902, 0.5115, 0.6319, 0.243, 0.3793, 0.243, 0.3613, 0.5115, 0.5902, 0.5115, 0.6319, 0.243, 0.3793, 0.243, 0.3613, 0.5115, 0.5902, 0.5115, 0.6319, 0.243, 0.3793, 0.243, 0.3613, 0.5115, 0.5902, 0.5115, 0.6319, 0.243, 0.3793, 0.243, 0.3613, 0.5115, 0.5902, 0.5115, 0.6319, 0.243, 0.3793, 0.243, 0.3613, 0.5115, 0.5902, 0.5115, 0.6319, 0.243, 0.3793, 0.243, 0.3613, 0.5115, 0.5902, 0.5115, 0.6319, 0.243, 0.3793, 0.243, 0.3613, 0.5115, 0.5902, 0.5115, 0.6319, 0.243, 0.3793, 0.243, 0.3613, 0.5115, 0.5902, 0.5115, 0.6319, 0.243, 0.3793, 0.243, 0.3613, 0.5115, 0.5902, 0.5115, 0.6319, 0.243, 0.3793, 0.243, 0.3613, 0.5115, 0.5902, 0.5115, 0.6319, 0.243, 0.3793, 0.243, 0.3613, 0.5115, 0.5902, 0.5115, 0.6319, 0.243, 0.3793, 0.243, 0.3613, 0.5115, 0.5902, 0.5115, 0.6319, 0.243, 0.3793, 0.243, 0.3613, 0.5115, 0.5902, 0.5115, 0.6319, 0.243, 0.3793, 0.243, 0.3613, 0.5115, 0.5902, 0.5115, 0.6319, 0.243, 0.3793, 0.243, 0.3613, 0.5115, 0.5902, 0.5115, 0.6319, 0.243, 0.3793, 0.243, 0.3613, 0.5115, 0.5902, 0.5115, 0.6319, 0.243, 0.3793, 0.243, 0.3613, 0.5115, 0.5902, 0.5115, 0.6319, 0.243, 0.5702, 0.7551, 0.6837, 0.7551, 0.6837, 1.323, 0.3793, 0.243, 0.3613, 0.5115, 0.5902, 0.5115, 0.6319, 0.243, 0.5702, 0.7551, 0.6837, 0.7551, 0.6837, 1.323, 0.5702, 0.7551, 0.6837, 0.7551, 0.6837, 1.323, 0.5702, 0.7551, 0.6837, 0.7551, 0.6837, 1.323, 0.5702, 0.7551, 0.6837, 0.7551, 0.6837, 1.323, 0.5702, 0.7551, 0.6837, 0.7551, 0.6837, 1.323, 0.5702, 0.7551, 0.6837, 0.7551, 0.6837, 1.323, 0.5702, 0.7551, 0.6837, 0.7551, 0.6837, 1.323, 0.5702, 0.7551, 0.6837, 0.7551, 0.6837, 1.323, 0.5902, 0.5115, 0.6319, 0.243, 0.3793, 0.243, 0.3613, 0.5115, 0.5702, 0.7551, 0.6837, 0.7551, 0.6837, 1.323, 0.5702, 0.7551, 0.6837, 0.7551, 0.6837, 1.323, 0.3793, 0.243, 0.3613, 0.5115, 0.5902, 0.5115, 0.6319, 0.243, 0.5702, 0.7551, 0.6837, 0.7551, 0.6837, 1.323, 0.5702, 0.7551, 0.6837, 0.7551, 0.6837, 1.323, 0.5702, 0.7551, 0.6837, 0.7551, 0.6837, 1.323, 0.5702, 0.7551, 0.6837, 0.7551, 0.6837, 1.323, 0.5702, 0.7551, 0.6837, 0.7551, 0.6837, 1.323, 0.5702, 0.7551, 0.6837, 0.7551, 0.6837, 1.323, 0.5702, 0.7551, 0.6837, 0.7551, 0.6837, 1.323, 0.5702, 0.7551, 0.6837, 0.7551, 0.6837, 1.323, 0.5702, 0.7551, 0.6837, 0.7551, 0.6837, 1.323, 0.5702, 0.7551, 0.6837, 0.7551, 0.6837, 1.323, 0.5702, 0.7551, 0.6837, 0.7551, 0.6837, 1.323, 0.5702, 0.7551, 0.6837, 0.7551, 0.6837, 1.323, 0.5702, 0.7551, 0.6837, 0.7551, 0.6837, 1.323, 0.5702, 0.7551, 0.6837, 0.7551, 0.6837, 1.323, 0.5702, 0.7551, 0.6837, 0.7551, 0.6837, 1.323, 0.5702, 0.7551, 0.6837, 0.7551, 0.6837, 1.323, 0.5702, 0.7551, 0.6837, 0.7551, 0.6837, 1.323, 0.3793, 0.243, 0.6319, 0.243, 0.6679, 0.07993, 0.4088, 0.07993, 0.4088, 0.07993, 0.6679, 0.07993, 0.6835, 0.2158, 0.4625, 0.2158, 0.4625, 0.2158, 0.6835, 0.2158, 0.6837, 0.7551, 0.5702, 0.7551, 0.3793, 0.243, 0.6319, 0.243, 0.6679, 0.07993, 0.4088, 0.07993, 0.4088, 0.07993, 0.6679, 0.07993, 0.6835, 0.2158, 0.4625, 0.2158, 0.4625, 0.2158, 0.6835, 0.2158, 0.6837, 0.7551, 0.5702, 0.7551, 0.3793, 0.243, 0.6319, 0.243, 0.6679, 0.07993, 0.4088, 0.07993, 0.4088, 0.07993, 0.6679, 0.07993, 0.6835, 0.2158, 0.4625, 0.2158, 0.4625, 0.2158, 0.6835, 0.2158, 0.6837, 0.7551, 0.5702, 0.7551, 0.3793, 0.243, 0.6319, 0.243, 0.6679, 0.07993, 0.4088, 0.07993, 0.4088, 0.07993, 0.6679, 0.07993, 0.6835, 0.2158, 0.4625, 0.2158, 0.4625, 0.2158, 0.6835, 0.2158, 0.6837, 0.7551, 0.5702, 0.7551, 0.3793, 0.243, 0.6319, 0.243, 0.6679, 0.07993, 0.4088, 0.07993, 0.4088, 0.07993, 0.6679, 0.07993, 0.6835, 0.2158, 0.4625, 0.2158, 0.4625, 0.2158, 0.6835, 0.2158, 0.6837, 0.7551, 0.5702, 0.7551, 0.3793, 0.243, 0.6319, 0.243, 0.6679, 0.07993, 0.4088, 0.07993, 0.4088, 0.07993, 0.6679, 0.07993, 0.6835, 0.2158, 0.4625, 0.2158, 0.4625, 0.2158, 0.6835, 0.2158, 0.6837, 0.7551, 0.5702, 0.7551, 0.3793, 0.243, 0.6319, 0.243, 0.6679, 0.07993, 0.4088, 0.07993, 0.4088, 0.07993, 0.6679, 0.07993, 0.6835, 0.2158, 0.4625, 0.2158, 0.4625, 0.2158, 0.6835, 0.2158, 0.6837, 0.7551, 0.5702, 0.7551, 0.3793, 0.243, 0.6319, 0.243, 0.6679, 0.07993, 0.4088, 0.07993, 0.4088, 0.07993, 0.6679, 0.07993, 0.6835, 0.2158, 0.4625, 0.2158, 0.4625, 0.2158, 0.6835, 0.2158, 0.6837, 0.7551, 0.5702, 0.7551, 0.3793, 0.243, 0.6319, 0.243, 0.6679, 0.07993, 0.4088, 0.07993, 0.4088, 0.07993, 0.6679, 0.07993, 0.6835, 0.2158, 0.4625, 0.2158, 0.4625, 0.2158, 0.6835, 0.2158, 0.6837, 0.7551, 0.5702, 0.7551, 0.3793, 0.243, 0.6319, 0.243, 0.6679, 0.07993, 0.4088, 0.07993, 0.4088, 0.07993, 0.6679, 0.07993, 0.6835, 0.2158, 0.4625, 0.2158, 0.4625, 0.2158, 0.6835, 0.2158, 0.6837, 0.7551, 0.5702, 0.7551, 0.3793, 0.243, 0.6319, 0.243, 0.6679, 0.07993, 0.4088, 0.07993, 0.4088, 0.07993, 0.6679, 0.07993, 0.6835, 0.2158, 0.4625, 0.2158, 0.4625, 0.2158, 0.6835, 0.2158, 0.6837, 0.7551, 0.5702, 0.7551, 0.3793, 0.243, 0.6319, 0.243, 0.6679, 0.07993, 0.4088, 0.07993, 0.4088, 0.07993, 0.6679, 0.07993, 0.6835, 0.2158, 0.4625, 0.2158, 0.4625, 0.2158, 0.6835, 0.2158, 0.6837, 0.7551, 0.5702, 0.7551, 0.3793, 0.243, 0.6319, 0.243, 0.6679, 0.07993, 0.4088, 0.07993, 0.4088, 0.07993, 0.6679, 0.07993, 0.6835, 0.2158, 0.4625, 0.2158, 0.4625, 0.2158, 0.6835, 0.2158, 0.6837, 0.7551, 0.5702, 0.7551, 0.3793, 0.243, 0.6319, 0.243, 0.6679, 0.07993, 0.4088, 0.07993, 0.4088, 0.07993, 0.6679, 0.07993, 0.6835, 0.2158, 0.4625, 0.2158, 0.4625, 0.2158, 0.6835, 0.2158, 0.6837, 0.7551, 0.5702, 0.7551, 0.3793, 0.243, 0.6319, 0.243, 0.6679, 0.07993, 0.4088, 0.07993, 0.4088, 0.07993, 0.6679, 0.07993, 0.6835, 0.2158, 0.4625, 0.2158, 0.4625, 0.2158, 0.6835, 0.2158, 0.6837, 0.7551, 0.5702, 0.7551, 0.3793, 0.243, 0.6319, 0.243, 0.6679, 0.07993, 0.4088, 0.07993, 0.4088, 0.07993, 0.6679, 0.07993, 0.6835, 0.2158, 0.4625, 0.2158, 0.4625, 0.2158, 0.6835, 0.2158, 0.6837, 0.7551, 0.5702, 0.7551, 0.3793, 0.243, 0.6319, 0.243, 0.6679, 0.07993, 0.4088, 0.07993, 0.4088, 0.07993, 0.6679, 0.07993, 0.6835, 0.2158, 0.4625, 0.2158, 0.4625, 0.2158, 0.6835, 0.2158, 0.6837, 0.7551, 0.5702, 0.7551, 0.3793, 0.243, 0.6319, 0.243, 0.6679, 0.07993, 0.4088, 0.07993, 0.4088, 0.07993, 0.6679, 0.07993, 0.6835, 0.2158, 0.4625, 0.2158, 0.4625, 0.2158, 0.6835, 0.2158, 0.6837, 0.7551, 0.5702, 0.7551, 0.3793, 0.243, 0.6319, 0.243, 0.6679, 0.07993, 0.4088, 0.07993, 0.4088, 0.07993, 0.6679, 0.07993, 0.6835, 0.2158, 0.4625, 0.2158, 0.4625, 0.2158, 0.6835, 0.2158, 0.6837, 0.7551, 0.5702, 0.7551, 0.3793, 0.243, 0.6319, 0.243, 0.6679, 0.07993, 0.4088, 0.07993, 0.4088, 0.07993, 0.6679, 0.07993, 0.6835, 0.2158, 0.4625, 0.2158, 0.4625, 0.2158, 0.6835, 0.2158, 0.6837, 0.7551, 0.5702, 0.7551, 0.3793, 0.243, 0.6319, 0.243, 0.6679, 0.07993, 0.4088, 0.07993, 0.4088, 0.07993, 0.6679, 0.07993, 0.6835, 0.2158, 0.4625, 0.2158, 0.4625, 0.2158, 0.6835, 0.2158, 0.6837, 0.7551, 0.5702, 0.7551, 0.3793, 0.243, 0.6319, 0.243, 0.6679, 0.07993, 0.4088, 0.07993, 0.4088, 0.07993, 0.6679, 0.07993, 0.6835, 0.2158, 0.4625, 0.2158, 0.4625, 0.2158, 0.6835, 0.2158, 0.6837, 0.7551, 0.5702, 0.7551, 0.3793, 0.243, 0.6319, 0.243, 0.6679, 0.07993, 0.4088, 0.07993, 0.4088, 0.07993, 0.6679, 0.07993, 0.6835, 0.2158, 0.4625, 0.2158, 0.4625, 0.2158, 0.6835, 0.2158, 0.6837, 0.7551, 0.5702, 0.7551, 0.3793, 0.243, 0.6319, 0.243, 0.6679, 0.07993, 0.4088, 0.07993, 0.4088, 0.07993, 0.6679, 0.07993, 0.6835, 0.2158, 0.4625, 0.2158, 0.4625, 0.2158, 0.6835, 0.2158, 0.6837, 0.7551, 0.5702, 0.7551, 0.3793, 0.243, 0.6319, 0.243, 0.6679, 0.07993, 0.4088, 0.07993, 0.4088, 0.07993, 0.6679, 0.07993, 0.6835, 0.2158, 0.4625, 0.2158, 0.4625, 0.2158, 0.6835, 0.2158, 0.6837, 0.7551, 0.5702, 0.7551, 0.3793, 0.243, 0.6319, 0.243, 0.6679, 0.07993, 0.4088, 0.07993, 0.4088, 0.07993, 0.6679, 0.07993, 0.6835, 0.2158, 0.4625, 0.2158, 0.4625, 0.2158, 0.6835, 0.2158, 0.6837, 0.7551, 0.5702, 0.7551, 0.3793, 0.243, 0.6319, 0.243, 0.6679, 0.07993, 0.4088, 0.07993, 0.4088, 0.07993, 0.6679, 0.07993, 0.6835, 0.2158, 0.4625, 0.2158, 0.4625, 0.2158, 0.6835, 0.2158, 0.6837, 0.7551, 0.5702, 0.7551, 0.3793, 0.243, 0.6319, 0.243, 0.6679, 0.07993, 0.4088, 0.07993, 0.4088, 0.07993, 0.6679, 0.07993, 0.6835, 0.2158, 0.4625, 0.2158, 0.4625, 0.2158, 0.6835, 0.2158, 0.6837, 0.7551, 0.5702, 0.7551, 0.3793, 0.243, 0.6319, 0.243, 0.6679, 0.07993, 0.4088, 0.07993, 0.4088, 0.07993, 0.6679, 0.07993, 0.6835, 0.2158, 0.4625, 0.2158, 0.4625, 0.2158, 0.6835, 0.2158, 0.6837, 0.7551, 0.5702, 0.7551, 0.3793, 0.243, 0.6319, 0.243, 0.6679, 0.07993, 0.4088, 0.07993, 0.4088, 0.07993, 0.6679, 0.07993, 0.6835, 0.2158, 0.4625, 0.2158, 0.4625, 0.2158, 0.6835, 0.2158, 0.6837, 0.7551, 0.5702, 0.7551, 0.3793, 0.243, 0.6319, 0.243, 0.6679, 0.07993, 0.4088, 0.07993, 0.4088, 0.07993, 0.6679, 0.07993, 0.6835, 0.2158, 0.4625, 0.2158, 0.4625, 0.2158, 0.6835, 0.2158, 0.6837, 0.7551, 0.5702, 0.7551, 0.3793, 0.243, 0.6319, 0.243, 0.6679, 0.07993, 0.4088, 0.07993, 0.4088, 0.07993, 0.6679, 0.07993, 0.6835, 0.2158, 0.4625, 0.2158, 0.4625, 0.2158, 0.6835, 0.2158, 0.6837, 0.7551, 0.5702, 0.7551, 0.5702, 0.7551, 0.6837, 0.7551, 0.6837, 1.323, 0.7192, -0.02356, 1.638, 0.06286, 1.639, 0.08495, 0.7197, 0.1785, 0.7411, -0.2275, 1.642, 0.04167, 1.638, 0.06286, 0.7192, -0.02356, 0.8195, -0.4181, 1.65, 0.02098, 1.642, 0.04167, 0.7411, -0.2275, 0.9332, -0.5895, 1.662, 0.002122, 1.65, 0.02098, 0.8195, -0.4181, 1.067, -0.7498, 1.677, -0.01318, 1.662, 0.002122, 0.9332, -0.5895, 1.241, -0.8668, 1.695, -0.02612, 1.677, -0.01318, 1.067, -0.7498, 1.434, -0.9475, 1.715, -0.03545, 1.695, -0.02612, 1.241, -0.8668, 1.639, -0.9888, 1.737, -0.04069, 1.715, -0.03545, 1.434, -0.9475, 1.848, -0.9893, 1.758, -0.0421, 1.737, -0.04069, 1.639, -0.9888, 2.053, -0.9489, 1.78, -0.03918, 1.758, -0.0421, 1.848, -0.9893, 2.246, -0.8693, 1.8, -0.03206, 1.78, -0.03918, 2.053, -0.9489, 2.419, -0.7536, 1.819, -0.02101, 1.8, -0.03206, 2.246, -0.8693, 2.566, -0.6064, 1.834, -0.006469, 1.819, -0.02101, 2.419, -0.7536, 2.681, -0.4335, 1.847, 0.01099, 1.834, -0.006469, 2.566, -0.6064, 2.76, -0.2416, 1.856, 0.03069, 1.847, 0.01099, 2.681, -0.4335, 2.8, -0.03839, 1.861, 0.05187, 1.856, 0.03069, 2.76, -0.2416, 2.799, 0.1684, 1.862, 0.07371, 1.861, 0.05187, 2.8, -0.03839, 2.758, 0.3707, 1.858, 0.09536, 1.862, 0.07371, 2.799, 0.1684, 2.678, 0.5609, 1.851, 0.116, 1.858, 0.09536, 2.758, 0.3707, 2.563, 0.7316, 1.839, 0.1348, 1.851, 0.116, 2.678, 0.5609, 2.417, 0.8765, 1.824, 0.1509, 1.839, 0.1348, 2.563, 0.7316, 2.247, 0.99, 1.806, 0.1639, 1.824, 0.1509, 2.417, 0.8765, 2.057, 1.068, 1.786, 0.1732, 1.806, 0.1639, 2.247, 0.99, 1.857, 1.108, 1.764, 0.1785, 1.786, 0.1732, 2.057, 1.068, 1.652, 1.108, 1.742, 0.1799, 1.764, 0.1785, 1.857, 1.108, 1.452, 1.068, 1.721, 0.1769, 1.742, 0.1799, 1.652, 1.108, 1.264, 0.9901, 1.7, 0.1697, 1.721, 0.1769, 1.452, 1.068, 1.094, 0.877, 1.682, 0.1585, 1.7, 0.1697, 1.264, 0.9901, 0.9502, 0.7332, 1.666, 0.1438, 1.682, 0.1585, 1.094, 0.877, 0.8372, 0.5643, 1.653, 0.1262, 1.666, 0.1438, 0.9502, 0.7332, 0.7595, 0.377, 1.644, 0.1063, 1.653, 0.1262, 0.8372, 0.5643, 0.7197, 0.1785, 1.639, 0.08495, 1.644, 0.1063, 0.7595, 0.377, 0.9679, -2.146, 0.8143, -1.374, 0.5, -1.405, 0.5, -2.192, 1.418, -2.01, 1.117, -1.282, 0.8143, -1.374, 0.9679, -2.146, 1.833, -1.788, 1.395, -1.133, 1.117, -1.282, 1.418, -2.01, 2.196, -1.49, 1.639, -0.9331, 1.395, -1.133, 1.833, -1.788, 2.494, -1.126, 1.84, -0.689, 1.639, -0.9331, 2.196, -1.49, 2.716, -0.7117, 1.989, -0.4104, 1.84, -0.689, 2.494, -1.126, 2.853, -0.2618, 2.08, -0.1082, 1.989, -0.4104, 2.716, -0.7117, 2.899, 0.2062, 2.111, 0.2062, 2.08, -0.1082, 2.853, -0.2618, 2.853, 0.6741, 2.08, 0.5205, 2.111, 0.2062, 2.899, 0.2062, 2.716, 1.124, 1.989, 0.8228, 2.08, 0.5205, 2.853, 0.6741, 2.494, 1.539, 1.84, 1.101, 1.989, 0.8228, 2.716, 1.124, 2.196, 1.902, 1.639, 1.345, 1.84, 1.101, 2.494, 1.539, 1.833, 2.201, 1.395, 1.546, 1.639, 1.345, 2.196, 1.902, 1.418, 2.422, 1.117, 1.695, 1.395, 1.546, 1.833, 2.201, 0.9679, 2.559, 0.8143, 1.786, 1.117, 1.695, 1.418, 2.422, 0.5, 2.605, 0.5, 1.817, 0.8143, 1.786, 0.9679, 2.559, 0.03205, 2.559, 0.1857, 1.786, 0.5, 1.817, 0.5, 2.605, -0.4179, 2.422, -0.1166, 1.695, 0.1857, 1.786, 0.03205, 2.559, -0.8326, 2.201, -0.3951, 1.546, -0.1166, 1.695, -0.4179, 2.422, -1.196, 1.902, -0.6393, 1.345, -0.3951, 1.546, -0.8326, 2.201, -1.494, 1.539, -0.8397, 1.101, -0.6393, 1.345, -1.196, 1.902, -1.716, 1.124, -0.9886, 0.8228, -0.8397, 1.101, -1.494, 1.539, -1.853, 0.6741, -1.08, 0.5205, -0.9886, 0.8228, -1.716, 1.124, -1.899, 0.2062, -1.111, 0.2062, -1.08, 0.5205, -1.853, 0.6741, -1.853, -0.2618, -1.08, -0.1082, -1.111, 0.2062, -1.899, 0.2062, -1.716, -0.7117, -0.9886, -0.4104, -1.08, -0.1082, -1.853, -0.2618, -1.494, -1.126, -0.8397, -0.689, -0.9886, -0.4104, -1.716, -0.7117, -1.196, -1.49, -0.6393, -0.9331, -0.8397, -0.689, -1.494, -1.126, -0.8326, -1.788, -0.3951, -1.133, -0.6393, -0.9331, -1.196, -1.49, -0.4179, -2.01, -0.1166, -1.282, -0.3951, -1.133, -0.8326, -1.788, 0.03205, -2.146, 0.1857, -1.374, -0.1166, -1.282, -0.4179, -2.01, 0.5, -2.192, 0.5, -1.405, 0.1857, -1.374, 0.03205, -2.146, 0.9385, 0.3286, 1.435, -1.308, 0.9765, -1.308, 0.7235, 0.3286, 1.137, 0.3286, 1.857, -1.308, 1.435, -1.308, 0.9385, 0.3286, 1.31, -0.604, 2.227, -1.521, 1.857, -1.825, 1.137, -0.7465, 1.453, -0.4304, 2.531, -1.151, 2.227, -1.521, 1.31, -0.604, 0.06152, 0.3286, -0.4346, -1.308, -0.8569, -1.308, -0.1366, 0.3286, 0.2765, 0.3286, 0.02352, -1.308, -0.4346, -1.308, 0.06152, 0.3286, 0.5, 0.3286, 0.5, -1.308, 0.02352, -1.308, 0.2765, 0.3286, 0.7235, 0.3286, 0.9765, -1.308, 0.5, -1.308, 0.5, 0.3286, 0.9385, 0.3286, 1.435, -1.308, 0.9765, -1.308, 0.7235, 0.3286, 1.137, 0.3286, 1.857, -1.308, 1.435, -1.308, 0.9385, 0.3286, 1.31, 1.016, 2.227, 1.933, 2.531, 1.563, 1.453, 0.8427, 1.137, 1.159, 1.857, 2.237, 2.227, 1.933, 1.31, 1.016, 0.9385, 0.3286, 1.435, -1.308, 1.857, -1.308, 1.137, 0.3286, 0.7235, 0.3286, 0.9765, -1.308, 1.435, -1.308, 0.9385, 0.3286, 0.5, 0.3286, 0.5, -1.308, 0.9765, -1.308, 0.7235, 0.3286, 0.2765, 0.3286, 0.02352, -1.308, 0.5, -1.308, 0.5, 0.3286, 0.06152, 0.3286, -0.4346, -1.308, 0.02352, -1.308, 0.2765, 0.3286, -0.1366, 0.3286, -0.8569, -1.308, -0.4346, -1.308, 0.06152, 0.3286, -0.3102, 1.016, -1.227, 1.933, -0.8569, 2.237, -0.1366, 1.159, -0.4527, 0.8427, -1.531, 1.563, -1.227, 1.933, -0.3102, 1.016, 0.9385, 0.3286, 1.435, -1.308, 1.857, -1.308, 1.137, 0.3286, 0.7235, 0.3286, 0.9765, -1.308, 1.435, -1.308, 0.9385, 0.3286, 0.5, 0.3286, 0.5, -1.308, 0.9765, -1.308, 0.7235, 0.3286, 0.2765, 0.3286, 0.02352, -1.308, 0.5, -1.308, 0.5, 0.3286, 0.06152, 0.3286, -0.4346, -1.308, 0.02352, -1.308, 0.2765, 0.3286, -0.1366, 0.3286, -0.8569, -1.308, -0.4346, -1.308, 0.06152, 0.3286, -0.3102, -0.604, -1.227, -1.521, -1.531, -1.151, -0.4527, -0.4304, -0.1366, -0.7465, -0.8569, -1.825, -1.227, -1.521, -0.3102, -0.604, 0.06152, 0.3286, -0.4346, -1.308, -0.8569, -1.308, -0.1366, 0.3286, 0.2765, 0.3286, 0.02352, -1.308, -0.4346, -1.308, 0.06152, 0.3286, 0.7235, 0.3286, 0.9765, -1.308, 0.5, -1.308, 0.5, 0.3286, 0.5, 4.145, 0.5, 2.394, 0.2048, 2.394, 0.1311, 4.145, 0.1311, 4.145, 0.2048, 2.394, -0.07896, 2.394, -0.2236, 4.145, -0.2236, 4.145, -0.07896, 2.394, -0.3405, 2.394, -0.5504, 4.145, -0.5504, 4.145, -0.3405, 2.394, -0.5698, 2.394, -0.837, 4.145, -0.837, 4.145, -0.5698, 2.394, -0.3405, 2.394, -0.5504, 4.145, -0.5504, 4.145, -0.3405, 2.394, -0.07896, 2.394, -0.2236, 4.145, -0.2236, 4.145, -0.07896, 2.394, 0.2048, 2.394, 0.1311, 4.145, 0.1311, 4.145, 0.2048, 2.394, 0.5, 2.394, 0.5, 4.145, 0.5, 4.145, 0.5, 2.394, 0.7952, 2.394, 0.8689, 4.145, 0.8689, 4.145, 0.7952, 2.394, 1.079, 2.394, 1.224, 4.145, 1.224, 4.145, 1.079, 2.394, 1.341, 2.394, 1.55, 4.145, 1.55, 4.145, 1.341, 2.394, 1.57, 2.394, 1.837, 4.145, -0.837, 4.145, -0.5698, 2.394, -0.3405, 2.394, -0.5504, 4.145, -0.5504, 4.145, -0.3405, 2.394, -0.07896, 2.394, -0.2236, 4.145, -0.2236, 4.145, -0.07896, 2.394, 0.2048, 2.394, 0.1311, 4.145, 0.1311, 4.145, 0.2048, 2.394, 0.5, 2.394, 0.5, 4.145, 0.5, 4.145, 0.5, 2.394, 0.7952, 2.394, 0.8689, 4.145, 0.8689, 4.145, 0.7952, 2.394, 1.079, 2.394, 1.224, 4.145, 1.224, 4.145, 1.079, 2.394, 1.341, 2.394, 1.55, 4.145, 1.55, 4.145, 1.341, 2.394, 1.57, 2.394, 1.837, 4.145, 1.837, 4.145, 1.57, 2.394, 1.341, 2.394, 1.55, 4.145, 1.55, 4.145, 1.341, 2.394, 1.079, 2.394, 1.224, 4.145, 1.224, 4.145, 1.079, 2.394, 0.7952, 2.394, 0.8689, 4.145, 0.8689, 4.145, 0.7952, 2.394, 0.5, 2.394, 0.5, 4.145, 0.5, 4.145, 0.5, 2.394, 0.2048, 2.394, 0.1311, 4.145, 0.1311, 4.145, 0.2048, 2.394, -0.07896, 2.394, -0.2236, 4.145, -0.2236, 4.145, -0.07896, 2.394, -0.3405, 2.394, -0.5504, 4.145, -0.5504, 4.145, -0.3405, 2.394, -0.5698, 2.394, -0.837, 4.145, 1.837, 4.145, 1.57, 2.394, 1.341, 2.394, 1.55, 4.145, 1.55, 4.145, 1.341, 2.394, 1.079, 2.394, 1.224, 4.145, 1.224, 4.145, 1.079, 2.394, 0.7952, 2.394, 0.8689, 4.145, 0.8689, 4.145, 0.7952, 2.394, 0.5, 2.394, 0.5, 4.145, 0.5, -1.307, 0.5, -0.9576, 0.273, -0.9352, 0.2048, -1.278, 0.2048, -1.278, 0.273, -0.9352, 0.05465, -0.869, -0.07896, -1.192, -0.07896, -1.192, 0.05465, -0.869, -0.1466, -0.7615, -0.3405, -1.052, -0.3405, -1.052, -0.1466, -0.7615, -0.3229, -0.6167, -0.5698, -0.8636, -0.5698, -0.8636, -0.3229, -0.6167, -0.4676, -0.4404, -0.7579, -0.6343, -0.7579, -0.6343, -0.4676, -0.4404, -0.5752, -0.2392, -0.8977, -0.3728, -0.8977, -0.3728, -0.5752, -0.2392, -0.6414, -0.02086, -0.9838, -0.08897, -0.9838, -0.08897, -0.6414, -0.02086, -0.6638, 0.2062, -1.013, 0.2062, -1.013, 0.2062, -0.6638, 0.2062, -0.6414, 0.4332, -0.9838, 0.5013, -0.9838, 0.5013, -0.6414, 0.4332, -0.5752, 0.6515, -0.8977, 0.7851, -0.8977, 0.7851, -0.5752, 0.6515, -0.4676, 0.8527, -0.7579, 1.047, -0.7579, 1.047, -0.4676, 0.8527, -0.3229, 1.029, -0.5698, 1.276, -0.5698, 1.276, -0.3229, 1.029, -0.1466, 1.174, -0.3405, 1.464, -0.3405, 1.464, -0.1466, 1.174, 0.05465, 1.281, -0.07896, 1.604, -0.07896, 1.604, 0.05465, 1.281, 0.273, 1.348, 0.2048, 1.69, 0.2048, 1.69, 0.273, 1.348, 0.5, 1.37, 0.5, 1.719, 0.5, 1.719, 0.5, 1.37, 0.727, 1.348, 0.7952, 1.69, 0.7952, 1.69, 0.727, 1.348, 0.9454, 1.281, 1.079, 1.604, 1.079, 1.604, 0.9454, 1.281, 1.147, 1.174, 1.341, 1.464, 1.341, 1.464, 1.147, 1.174, 1.323, 1.029, 1.57, 1.276, 1.57, 1.276, 1.323, 1.029, 1.468, 0.8527, 1.758, 1.047, 1.758, 1.047, 1.468, 0.8527, 1.575, 0.6515, 1.898, 0.7851, 1.898, 0.7851, 1.575, 0.6515, 1.641, 0.4332, 1.984, 0.5013, 1.984, 0.5013, 1.641, 0.4332, 1.664, 0.2062, 2.013, 0.2062, 2.013, 0.2062, 1.664, 0.2062, 1.641, -0.02086, 1.984, -0.08897, 1.984, -0.08897, 1.641, -0.02086, 1.575, -0.2392, 1.898, -0.3728, 1.898, -0.3728, 1.575, -0.2392, 1.468, -0.4404, 1.758, -0.6343, 1.758, -0.6343, 1.468, -0.4404, 1.323, -0.6167, 1.57, -0.8636, 1.57, -0.8636, 1.323, -0.6167, 1.147, -0.7615, 1.341, -1.052, 1.341, -1.052, 1.147, -0.7615, 0.9454, -0.869, 1.079, -1.192, 1.079, -1.192, 0.9454, -0.869, 0.727, -0.9352, 0.7952, -1.278, 0.7952, -1.278, 0.727, -0.9352, 0.5, -0.9576, 0.5, -1.307, 0.9679, -1.398, 0.5, -1.398, 0.5, -1.308, 0.9765, -1.308, 1.418, -1.398, 0.9679, -1.398, 0.9765, -1.308, 1.435, -1.308, 0.5, -1.398, 0.03205, -1.398, 0.02352, -1.308, 0.5, -1.308, 1.833, -1.398, 1.418, -1.398, 1.435, -1.308, 1.857, -1.308, 2.196, -1.398, 1.833, -1.398, 1.857, -1.308, 2.227, -1.308, -0.8326, -1.398, -1.196, -1.398, -1.227, -1.308, -0.8569, -1.308, -0.4179, -1.398, -0.8326, -1.398, -0.8569, -1.308, -0.4346, -1.308, 0.03205, -1.398, -0.4179, -1.398, -0.4346, -1.308, 0.02352, -1.308, 0.5, -1.398, 0.03205, -1.398, 0.02352, -1.308, 0.5, -1.308, 0.9679, -1.398, 0.5, -1.398, 0.5, -1.308, 0.9765, -1.308, 1.418, -1.398, 0.9679, -1.398, 0.9765, -1.308, 1.435, -1.308, 1.833, -1.398, 1.418, -1.398, 1.435, -1.308, 1.857, -1.308, 2.196, -1.398, 1.833, -1.398, 1.857, -1.308, 2.227, -1.308, 1.833, -1.398, 2.196, -1.398, 2.227, -1.308, 1.857, -1.308, 1.418, -1.398, 1.833, -1.398, 1.857, -1.308, 1.435, -1.308, 0.9679, -1.398, 1.418, -1.398, 1.435, -1.308, 0.9765, -1.308, 0.5, -1.398, 0.9679, -1.398, 0.9765, -1.308, 0.5, -1.308, 0.03205, -1.398, 0.5, -1.398, 0.5, -1.308, 0.02352, -1.308, -0.4179, -1.398, 0.03205, -1.398, 0.02352, -1.308, -0.4346, -1.308, -0.8326, -1.398, -0.4179, -1.398, -0.4346, -1.308, -0.8569, -1.308, -1.196, -1.398, -0.8326, -1.398, -0.8569, -1.308, -1.227, -1.308, 1.833, -1.398, 2.196, -1.398, 2.227, -1.308, 1.857, -1.308, 1.418, -1.398, 1.833, -1.398, 1.857, -1.308, 1.435, -1.308, 0.9679, -1.398, 1.418, -1.398, 1.435, -1.308, 0.9765, -1.308, 0.5, -1.398, 0.9679, -1.398, 0.9765, -1.308, 0.5, -1.308, 0.03205, -1.398, 0.5, -1.398, 0.5, -1.308, 0.02352, -1.308, -0.4179, -1.398, 0.03205, -1.398, 0.02352, -1.308, -0.4346, -1.308, -0.8326, -1.398, -0.4179, -1.398, -0.4346, -1.308, -0.8569, -1.308, -1.196, -1.398, -0.8326, -1.398, -0.8569, -1.308, -1.227, -1.308, -0.8326, -1.398, -1.196, -1.398, -1.227, -1.308, -0.8569, -1.308, -0.4179, -1.398, -0.8326, -1.398, -0.8569, -1.308, -0.4346, -1.308, 0.03205, -1.398, -0.4179, -1.398, -0.4346, -1.308, 0.02352, -1.308, 0.5, 0.3286, 0.5, -1.308, 0.02352, -1.308, 0.2765, 0.3286, 1.0, 0.5, 1.0, 1.0, 0.8333, 1.0, 0.8333, 0.5, 0.8333, 0.5, 0.8333, 1.0, 0.6667, 1.0, 0.6667, 0.5, 0.6667, 0.5, 0.6667, 1.0, 0.5, 1.0, 0.5, 0.5, 0.5, 0.5, 0.5, 1.0, 0.3333, 1.0, 0.3333, 0.5, 0.8333, 0.5, 0.8333, 1.0, 0.6667, 1.0, 0.6667, 0.5, 0.3333, 0.5, 0.3333, 1.0, 0.1667, 1.0, 0.1667, 0.5, 0.1667, 0.5, 0.1667, 1.0, -8.941e-08, 1.0, -8.941e-08, 0.5, 1.0, 0.5, 1.0, 1.0, 0.8333, 1.0, 0.8333, 0.5, 0.6667, 0.5, 0.6667, 1.0, 0.5, 1.0, 0.5, 0.5, 0.5, 0.5, 0.5, 1.0, 0.3333, 1.0, 0.3333, 0.5, 0.3333, 0.5, 0.3333, 1.0, 0.1667, 1.0, 0.1667, 0.5, 0.1667, 0.5, 0.1667, 1.0, -8.941e-08, 1.0, -8.941e-08, 0.5, 1.0, 0.5, 1.0, 1.0, 0.8333, 1.0, 0.8333, 0.5, 0.8333, 0.5, 0.8333, 1.0, 0.6667, 1.0, 0.6667, 0.5, 0.6667, 0.5, 0.6667, 1.0, 0.5, 1.0, 0.5, 0.5, 0.5, 0.5, 0.5, 1.0, 0.3333, 1.0, 0.3333, 0.5, 0.8333, 0.5, 0.8333, 1.0, 0.6667, 1.0, 0.6667, 0.5, 0.3333, 0.5, 0.3333, 1.0, 0.1667, 1.0, 0.1667, 0.5, 0.1667, 0.5, 0.1667, 1.0, -8.941e-08, 1.0, -8.941e-08, 0.5, 1.0, 0.5, 1.0, 1.0, 0.8333, 1.0, 0.8333, 0.5, 0.6667, 0.5, 0.6667, 1.0, 0.5, 1.0, 0.5, 0.5, 0.5, 0.5, 0.5, 1.0, 0.3333, 1.0, 0.3333, 0.5, 0.3333, 0.5, 0.3333, 1.0, 0.1667, 1.0, 0.1667, 0.5, 0.1667, 0.5, 0.1667, 1.0, -8.941e-08, 1.0, -8.941e-08, 0.5, 1.0, 0.5, 1.0, 1.0, 0.8333, 1.0, 0.8333, 0.5, 0.8333, 0.5, 0.8333, 1.0, 0.6667, 1.0, 0.6667, 0.5, 0.6667, 0.5, 0.6667, 1.0, 0.5, 1.0, 0.5, 0.5, 0.5, 0.5, 0.5, 1.0, 0.3333, 1.0, 0.3333, 0.5, 0.8333, 0.5, 0.8333, 1.0, 0.6667, 1.0, 0.6667, 0.5, 0.3333, 0.5, 0.3333, 1.0, 0.1667, 1.0, 0.1667, 0.5, 0.1667, 0.5, 0.1667, 1.0, -8.941e-08, 1.0, -8.941e-08, 0.5, 1.0, 0.5, 1.0, 1.0, 0.8333, 1.0, 0.8333, 0.5, 0.6667, 0.5, 0.6667, 1.0, 0.5, 1.0, 0.5, 0.5, 0.5, 0.5, 0.5, 1.0, 0.3333, 1.0, 0.3333, 0.5, 0.3333, 0.5, 0.3333, 1.0, 0.1667, 1.0, 0.1667, 0.5, 0.1667, 0.5, 0.1667, 1.0, -8.941e-08, 1.0, -8.941e-08, 0.5, 1.0, 0.5, 1.0, 1.0, 0.8333, 1.0, 0.8333, 0.5, 0.8333, 0.5, 0.8333, 1.0, 0.6667, 1.0, 0.6667, 0.5, 0.6667, 0.5, 0.6667, 1.0, 0.5, 1.0, 0.5, 0.5, 0.5, 0.5, 0.5, 1.0, 0.3333, 1.0, 0.3333, 0.5, 0.8333, 0.5, 0.8333, 1.0, 0.6667, 1.0, 0.6667, 0.5, 0.3333, 0.5, 0.3333, 1.0, 0.1667, 1.0, 0.1667, 0.5, 0.1667, 0.5, 0.1667, 1.0, -8.941e-08, 1.0, -8.941e-08, 0.5, 1.0, 0.5, 1.0, 1.0, 0.8333, 1.0, 0.8333, 0.5, 0.6667, 0.5, 0.6667, 1.0, 0.5, 1.0, 0.5, 0.5, 0.5, 0.5, 0.5, 1.0, 0.3333, 1.0, 0.3333, 0.5, 0.3333, 0.5, 0.3333, 1.0, 0.1667, 1.0, 0.1667, 0.5, 0.1667, 0.5, 0.1667, 1.0, -8.941e-08, 1.0, -8.941e-08, 0.5, 1.0, 0.5, 1.0, 1.0, 0.8333, 1.0, 0.8333, 0.5, 0.8333, 0.5, 0.8333, 1.0, 0.6667, 1.0, 0.6667, 0.5, 0.6667, 0.5, 0.6667, 1.0, 0.5, 1.0, 0.5, 0.5, 0.5, 0.5, 0.5, 1.0, 0.3333, 1.0, 0.3333, 0.5, 0.8333, 0.5, 0.8333, 1.0, 0.6667, 1.0, 0.6667, 0.5, 0.3333, 0.5, 0.3333, 1.0, 0.1667, 1.0, 0.1667, 0.5, 0.1667, 0.5, 0.1667, 1.0, -8.941e-08, 1.0, -8.941e-08, 0.5, 1.0, 0.5, 1.0, 1.0, 0.8333, 1.0, 0.8333, 0.5, 0.6667, 0.5, 0.6667, 1.0, 0.5, 1.0, 0.5, 0.5, 0.5, 0.5, 0.5, 1.0, 0.3333, 1.0, 0.3333, 0.5, 0.3333, 0.5, 0.3333, 1.0, 0.1667, 1.0, 0.1667, 0.5, 0.1667, 0.5, 0.1667, 1.0, -8.941e-08, 1.0, -8.941e-08, 0.5, 1.0, 0.5, 1.0, 1.0, 0.8333, 1.0, 0.8333, 0.5, 0.8333, 0.5, 0.8333, 1.0, 0.6667, 1.0, 0.6667, 0.5, 0.6667, 0.5, 0.6667, 1.0, 0.5, 1.0, 0.5, 0.5, 0.5, 0.5, 0.5, 1.0, 0.3333, 1.0, 0.3333, 0.5, 0.3333, 0.5, 0.3333, 1.0, 0.1667, 1.0, 0.1667, 0.5, 0.1667, 0.5, 0.1667, 1.0, -8.941e-08, 1.0, -8.941e-08, 0.5, 0.1667, 0.5, 0.1667, 1.0, -8.941e-08, 1.0, -8.941e-08, 0.5, 0.3333, 0.5, 0.3333, 1.0, 0.1667, 1.0, 0.1667, 0.5, 0.5, 0.5, 0.5, 1.0, 0.3333, 1.0, 0.3333, 0.5, 0.6667, 0.5, 0.6667, 1.0, 0.5, 1.0, 0.5, 0.5, 0.8333, 0.5, 0.8333, 1.0, 0.6667, 1.0, 0.6667, 0.5, 1.0, 0.5, 1.0, 1.0, 0.8333, 1.0, 0.8333, 0.5, 0.1667, 0.5, -8.941e-08, 0.5, -8.941e-08, 1.0, 0.1667, 1.0, 0.3333, 0.5, 0.1667, 0.5, 0.1667, 1.0, 0.3333, 1.0, 0.5, 0.5, 0.3333, 0.5, 0.3333, 1.0, 0.5, 1.0, 0.6667, 0.5, 0.5, 0.5, 0.5, 1.0, 0.6667, 1.0, 0.8333, 0.5, 0.6667, 0.5, 0.6667, 1.0, 0.8333, 1.0, 1.0, 0.5, 0.8333, 0.5, 0.8333, 1.0, 1.0, 1.0, 0.1667, 0.5, -8.941e-08, 0.5, -8.941e-08, 1.0, 0.1667, 1.0, 0.3333, 0.5, 0.1667, 0.5, 0.1667, 1.0, 0.3333, 1.0, 0.5, 0.5, 0.3333, 0.5, 0.3333, 1.0, 0.5, 1.0, 0.6667, 0.5, 0.5, 0.5, 0.5, 1.0, 0.6667, 1.0, 0.8333, 0.5, 0.6667, 0.5, 0.6667, 1.0, 0.8333, 1.0, 1.0, 0.5, 0.8333, 0.5, 0.8333, 1.0, 1.0, 1.0])
me_maintower.materials.append(mat_brickwall)
me_maintower.materials.append(mat_cobble)
me_maintower.materials.append(mat_wood)
me_maintower.materials.append(mat_shingles)
me_maintower.use_mirror_vertex_groups = False
me_maintower.update()

# ---- objects
ob_maintower_convcol = bpy.data.objects.new('MainTower-convcol', me_maintower)

# ---- transforms, parenting, visibility, modifiers, constraints
ob_maintower_convcol.location = (0.0, 0.0, 0.0)
ob_maintower_convcol.lock_rotations_4d = False
ob_maintower_convcol.empty_display_type = 'ARROWS'
ob_maintower_convcol.lineart.crease_threshold = 0.0

# ---- collection membership
col_collection.objects.link(ob_maintower_convcol)

# ---- scene / render settings (as saved in the file)
scene.frame_start = 1; scene.frame_end = 250; scene.frame_set(1)
scene.render.engine = 'BLENDER_EEVEE_NEXT'
scene.eevee.ray_tracing_options.trace_max_roughness = 0.0
bpy.context.view_layer.update()

# ---- added for rendering (the .blend has no active camera and no usable light): camera, sun
cam_auto = bpy.data.cameras.new('AutoCamera')
cam_auto.lens = 50.0
cam_auto.sensor_width = 36.0
cam_auto.clip_end = 1000.0
ob_auto_camera = bpy.data.objects.new('AutoCamera', cam_auto)
scene.collection.objects.link(ob_auto_camera)
ob_auto_camera.location = (15.9809, -19.1887, 19.5237)
ob_auto_camera.rotation_euler = (1.09748, -7.21219e-08, 0.694738)
scene.camera = ob_auto_camera
light_auto_sun = bpy.data.lights.new('AutoSun', 'SUN')
light_auto_sun.energy = 3.0
light_auto_sun.angle = 0.0523599
ob_auto_sun = bpy.data.objects.new('AutoSun', light_auto_sun)
scene.collection.objects.link(ob_auto_sun)
ob_auto_sun.rotation_euler = (0.872665, 0.174533, 0.523599)
bpy.context.view_layer.update()
